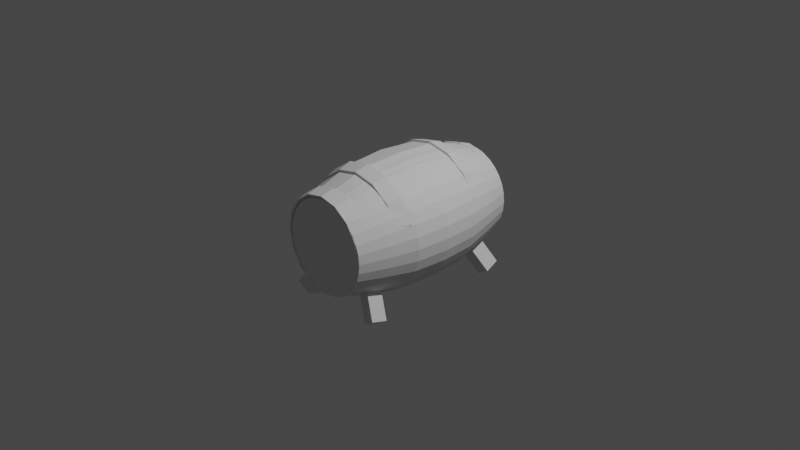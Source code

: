 # Source: Barrel.blend  (saved by Blender 2.93.21; exported with 4.5.12 LTS)
import bpy
from mathutils import Matrix  # noqa: F401  (used for matrix-valued properties, if any)

bpy.ops.wm.read_factory_settings(use_empty=True)
scene = bpy.context.scene
scene.name = 'Scene'

# ---- collections
col_collection = bpy.data.collections.new('Collection'); scene.collection.children.link(col_collection)
col_sceneitems = bpy.data.collections.new('SceneItems'); col_collection.children.link(col_sceneitems)
col_refrencephotos = bpy.data.collections.new('RefrencePhotos'); col_collection.children.link(col_refrencephotos)
col_barrel = bpy.data.collections.new('Barrel'); col_collection.children.link(col_barrel)

# ---- node groups
ng_auto_smooth = bpy.data.node_groups.new('Auto Smooth', 'GeometryNodeTree')
_s = ng_auto_smooth.interface.new_socket(name='Geometry', in_out='OUTPUT', socket_type='NodeSocketGeometry')
_s = ng_auto_smooth.interface.new_socket(name='Geometry', in_out='INPUT', socket_type='NodeSocketGeometry')
_s = ng_auto_smooth.interface.new_socket(name='Angle', in_out='INPUT', socket_type='NodeSocketFloat')
_s.subtype = 'ANGLE'
_s.min_value = 0.0
_s.max_value = 3.142
ng_auto_smooth.is_modifier = True
_N = ng_auto_smooth.nodes; _L = ng_auto_smooth.links
n0 = _N.new('NodeGroupOutput'); n0.name = 'Group Output'; n0.location = (480, -100)
n1 = _N.new('NodeGroupInput'); n1.name = 'Group Input'; n1.location = (-420, -300)
n2 = _N.new('NodeGroupInput'); n2.name = 'Group Input.001'; n2.location = (-60, -100)
n3 = _N.new('GeometryNodeSetShadeSmooth'); n3.name = 'Set Shade Smooth'; n3.location = (120, -100)
n3.domain = 'EDGE'
n4 = _N.new('GeometryNodeSetShadeSmooth'); n4.name = 'Set Shade Smooth.001'; n4.location = (300, -100)
n5 = _N.new('GeometryNodeInputMeshEdgeAngle'); n5.name = 'Edge Angle'; n5.location = (-420, -220)
n6 = _N.new('GeometryNodeInputEdgeSmooth'); n6.name = 'Is Edge Smooth'; n6.location = (-60, -160)
n7 = _N.new('GeometryNodeInputShadeSmooth'); n7.name = 'Is Face Smooth'; n7.location = (-240, -340)
n8 = _N.new('FunctionNodeBooleanMath'); n8.name = 'Boolean Math'; n8.location = (-60, -220)
n9 = _N.new('FunctionNodeCompare'); n9.name = 'Compare'; n9.location = (-240, -180)
n9.operation = 'LESS_EQUAL'
_L.new(n5.outputs[0], n9.inputs[0])
_L.new(n4.outputs[0], n0.inputs[0])
_L.new(n1.outputs[1], n9.inputs[1])
_L.new(n9.outputs[0], n8.inputs[0])
_L.new(n7.outputs[0], n8.inputs[1])
_L.new(n2.outputs[0], n3.inputs[0])
_L.new(n6.outputs[0], n3.inputs[1])
_L.new(n3.outputs[0], n4.inputs[0])
_L.new(n8.outputs[0], n3.inputs[2])
n0.is_active_output = True

# ---- world
world_world = bpy.data.worlds.new('World'); scene.world = world_world
world_world.use_nodes = True; world_world.node_tree.nodes.clear()
_N = world_world.node_tree.nodes; _L = world_world.node_tree.links
n0 = _N.new('ShaderNodeOutputWorld'); n0.name = 'World Output'; n0.location = (300, 300)
n1 = _N.new('ShaderNodeBackground'); n1.name = 'Background'; n1.location = (10, 300)
n1.inputs[0].default_value = (0.05088, 0.05088, 0.05088, 1.0)
_L.new(n1.outputs[0], n0.inputs[0])
n0.is_active_output = True
world_world.color = (0.05088, 0.05088, 0.05088)
world_world.use_sun_shadow = False
world_world.sun_shadow_jitter_overblur = 0.0

# ---- cameras
cam_camera = bpy.data.cameras.new('Camera')
cam_camera.clip_end = 100.0
cam_camera.ortho_scale = 7.314

# ---- lights
light_light = bpy.data.lights.new('Light', 'POINT')
light_light.transmission_factor = 0.0
light_light.energy = 1000.0
light_light.shadow_soft_size = 0.1
light_light.shadow_maximum_resolution = 0.006
light_light.use_absolute_resolution = True

# ---- meshes
me_cylinder_001 = bpy.data.meshes.new('Cylinder.001')
me_cylinder_001.from_pydata([(4.338e-09, 0.476, -1.0), (-5.108e-10, 0.504, 1.0), (0.1776, 0.4398, -1.0), (0.1881, 0.4656, 1.0), (0.3282, 0.3366, -1.0), (0.3475, 0.3564, 1.0), (0.4288, 0.1822, -1.0), (0.454, 0.1929, 1.0), (0.4641, -2.192e-08, -1.0), (0.4914, -2.278e-08, 1.0), (0.4288, -0.1822, -1.0), (0.454, -0.1929, 1.0), (0.3282, -0.3366, -1.0), (0.3475, -0.3564, 1.0), (0.1776, -0.4398, -1.0), (0.1881, -0.4656, 1.0), (-3.624e-08, -0.476, -1.0), (-4.347e-08, -0.504, 1.0), (-0.1776, -0.4398, -1.0), (-0.1881, -0.4656, 1.0), (-0.3282, -0.3366, -1.0), (-0.3475, -0.3564, 1.0), (-0.4288, -0.1822, -1.0), (-0.454, -0.1929, 1.0), (-0.4641, 4.559e-09, -1.0), (-0.4914, 5.265e-09, 1.0), (-0.4288, 0.1822, -1.0), (-0.454, 0.1929, 1.0), (-0.3282, 0.3366, -1.0), (-0.3475, 0.3564, 1.0), (-0.1776, 0.4398, -1.0), (-0.1881, 0.4656, 1.0), (0.0, 0.6795, 8.967e-10), (0.2679, 0.6278, 8.284e-10), (0.495, 0.4805, 6.341e-10), (0.6467, 0.26, 3.431e-10), (0.7, -2.959e-08, -4.397e-17), (0.6467, -0.26, -3.431e-10), (0.495, -0.4805, -6.341e-10), (0.2679, -0.6278, -8.284e-10), (-6.12e-08, -0.6795, -8.967e-10), (-0.2679, -0.6278, -8.284e-10), (-0.495, -0.4805, -6.341e-10), (-0.6467, -0.26, -3.432e-10), (-0.7, 8.212e-09, 5.921e-18), (-0.6467, 0.26, 3.432e-10), (-0.495, 0.4805, 6.341e-10), (-0.2679, 0.6278, 8.284e-10), (0.2294, 0.5708, -0.57), (0.4235, 0.4369, -0.57), (0.5531, 0.2364, -0.57), (0.5985, -2.747e-08, -0.57), (0.4931, -0.3114, -0.6024), (0.4166, -0.4301, -0.6025), (0.2254, -0.5615, -0.6024), (-5.037e-08, -0.6075, -0.6023), (-0.2254, -0.5615, -0.6024), (-0.4166, -0.4301, -0.6025), (-0.4931, -0.3114, -0.6024), (-0.5985, 6.904e-09, -0.57), (-0.5531, 0.2364, -0.57), (-0.4235, 0.4369, -0.57), (-0.2294, 0.5708, -0.57), (1.34e-09, 0.6179, -0.57), (2.887e-10, 0.6179, 0.57), (0.229, 0.571, 0.57), (0.4232, 0.4373, 0.57), (0.5529, 0.2368, 0.57), (0.5985, -2.674e-08, 0.57), (0.5529, -0.2368, 0.57), (0.4232, -0.4373, 0.57), (0.229, -0.571, 0.57), (-5.203e-08, -0.6179, 0.57), (-0.229, -0.571, 0.57), (-0.4232, -0.4373, 0.57), (-0.5529, -0.2368, 0.57), (-0.5985, 7.689e-09, 0.57), (-0.5529, 0.2368, 0.57), (-0.4232, 0.4373, 0.57), (-0.229, 0.571, 0.57), (0.1978, 0.4825, -0.856), (0.3655, 0.3693, -0.856), (0.4775, 0.1999, -0.856), (0.5168, -2.157e-08, -0.856), (0.4391, -0.2756, -0.8236), (0.3655, -0.3693, -0.856), (0.1978, -0.4825, -0.856), (-4.213e-08, -0.5223, -0.856), (-0.1978, -0.4825, -0.856), (-0.3655, -0.3693, -0.856), (-0.4391, -0.2756, -0.8236), (-0.5168, 7.487e-09, -0.856), (-0.4775, 0.1999, -0.856), (-0.3655, 0.3693, -0.856), (-0.1978, 0.4825, -0.856), (3.056e-09, 0.5223, -0.856), (2.887e-10, 0.6179, 0.57), (0.229, 0.571, 0.57), (0.4232, 0.4373, 0.57), (0.5529, 0.2368, 0.57), (0.5985, -2.674e-08, 0.57), (0.4942, -0.3122, 0.6028), (0.4172, -0.4313, 0.6028), (0.2255, -0.5625, 0.6026), (-5.153e-08, -0.6084, 0.6026), (-0.2255, -0.5625, 0.6026), (-0.4172, -0.4313, 0.6028), (-0.4942, -0.3122, 0.6028), (-0.5985, 7.689e-09, 0.57), (-0.5529, 0.2368, 0.57), (-0.4232, 0.4373, 0.57), (-0.229, 0.571, 0.57), (0.2545, 0.6144, 0.25), (0.4702, 0.4704, 0.25), (0.6144, 0.2546, 0.25), (0.665, -3.05e-08, 0.25), (0.6144, -0.2546, 0.25), (0.4702, -0.4704, 0.25), (0.2545, -0.6144, 0.25), (-5.823e-08, -0.6649, 0.25), (-0.2545, -0.6144, 0.25), (-0.4702, -0.4704, 0.25), (-0.6144, -0.2546, 0.25), (-0.665, 6.525e-09, 0.25), (-0.6144, 0.2546, 0.25), (-0.4702, 0.4704, 0.25), (-0.2545, 0.6144, 0.25), (-9.313e-11, 0.6649, 0.25), (4.588e-10, 0.6649, -0.25), (0.2547, 0.6143, -0.25), (0.4704, 0.4702, -0.25), (0.6144, 0.2545, -0.25), (0.665, -2.753e-08, -0.25), (0.6144, -0.2545, -0.25), (0.4704, -0.4702, -0.25), (0.2547, -0.6143, -0.25), (-5.772e-08, -0.6649, -0.25), (-0.2547, -0.6143, -0.25), (-0.4704, -0.4702, -0.25), (-0.6144, -0.2545, -0.25), (-0.665, 9.466e-09, -0.25), (-0.6144, 0.2545, -0.25), (-0.4704, 0.4702, -0.25), (-0.2547, 0.6143, -0.25), (0.248, 0.6076, -0.415), (0.4581, 0.465, -0.415), (0.5983, 0.2517, -0.415), (0.6475, -2.825e-08, -0.415), (0.5983, -0.2517, -0.415), (0.4581, -0.465, -0.415), (0.248, -0.6076, -0.415), (-5.599e-08, -0.6577, -0.415), (-0.248, -0.6076, -0.415), (-0.4581, -0.465, -0.415), (-0.5983, -0.2517, -0.415), (-0.6475, 8.344e-09, -0.415), (-0.5983, 0.2517, -0.415), (-0.4581, 0.465, -0.415), (-0.248, 0.6076, -0.415), (6.883e-10, 0.6577, -0.415), (-1.397e-10, 0.6577, 0.415), (0.2478, 0.6077, 0.415), (0.4579, 0.4653, 0.415), (0.5982, 0.2519, 0.415), (0.6475, -2.92e-08, 0.415), (0.5982, -0.2519, 0.415), (0.4579, -0.4653, 0.415), (0.2478, -0.6077, 0.415), (-5.675e-08, -0.6577, 0.415), (-0.2478, -0.6077, 0.415), (-0.4579, -0.4653, 0.415), (-0.5982, -0.2519, 0.415), (-0.6475, 7.43e-09, 0.415), (-0.5982, 0.2519, 0.415), (-0.4579, 0.4653, 0.415), (-0.2478, 0.6077, 0.415), (0.2575, 0.6298, -0.4164), (0.2382, 0.592, -0.5714), (0.4754, 0.4818, -0.4169), (0.4399, 0.453, -0.5719), (0.6206, 0.2606, -0.4174), (0.5742, 0.2451, -0.5724), (0.6715, -2.919e-08, -0.4176), (0.6213, -2.904e-08, -0.5726), (0.6206, -0.2606, -0.4174), (0.5742, -0.2451, -0.5724), (0.4754, -0.4818, -0.4169), (0.4399, -0.453, -0.5719), (0.2575, -0.6298, -0.4164), (0.2382, -0.592, -0.5714), (-5.787e-08, -0.6818, -0.4162), (-5.307e-08, -0.6408, -0.5712), (-0.2575, -0.6298, -0.4164), (-0.2382, -0.592, -0.5714), (-0.4754, -0.4818, -0.4169), (-0.4399, -0.453, -0.5719), (-0.6206, -0.2606, -0.4174), (-0.5742, -0.2451, -0.5724), (-0.6715, 1.237e-08, -0.4176), (-0.6213, 9.934e-09, -0.5726), (-0.6206, 0.2606, -0.4174), (-0.5742, 0.2451, -0.5724), (-0.4754, 0.4818, -0.4169), (-0.4399, 0.453, -0.5719), (-0.2575, 0.6298, -0.4164), (-0.2382, 0.592, -0.5714), (8.836e-10, 0.6408, -0.5712), (1.273e-09, 0.6818, 0.4162), (1.161e-09, 0.6408, 0.5712), (-0.2379, 0.5921, 0.5714), (-0.4395, 0.4533, 0.5719), (-0.5741, 0.2454, 0.5724), (-0.6213, 1.376e-08, 0.5727), (-0.5741, -0.2454, 0.5724), (-0.4395, -0.4533, 0.5719), (-0.2379, -0.5921, 0.5714), (-5.404e-08, -0.6408, 0.5712), (0.2379, -0.5921, 0.5714), (0.4395, -0.4533, 0.5719), (0.5741, -0.2454, 0.5724), (0.6213, -2.637e-08, 0.5727), (0.5741, 0.2454, 0.5724), (0.4395, 0.4533, 0.5719), (0.2379, 0.5921, 0.5714), (4.528e-10, 0.6818, -0.4162), (0.2572, 0.6299, 0.4164), (0.4751, 0.4821, 0.4169), (0.6205, 0.2609, 0.4174), (0.6715, -3.015e-08, 0.4177), (0.6205, -0.2609, 0.4174), (0.4751, -0.4821, 0.4169), (0.2572, -0.6299, 0.4164), (-5.863e-08, -0.6818, 0.4162), (-0.2572, -0.6299, 0.4164), (-0.4751, -0.4821, 0.4169), (-0.6205, -0.2609, 0.4174), (-0.6715, 1.24e-08, 0.4177), (-0.6205, 0.2609, 0.4174), (-0.4751, 0.4821, 0.4169), (-0.2572, 0.6299, 0.4164), (0.1978, 0.4825, -0.856), (0.3655, 0.3693, -0.856), (0.4775, 0.1999, -0.856), (0.5168, -2.157e-08, -0.856), (0.4775, -0.1999, -0.856), (0.3655, -0.3693, -0.856), (0.1978, -0.4825, -0.856), (-4.213e-08, -0.5223, -0.856), (-0.1978, -0.4825, -0.856), (-0.3655, -0.3693, -0.856), (-0.4775, -0.1999, -0.856), (-0.5168, 7.487e-09, -0.856), (-0.4775, 0.1999, -0.856), (-0.3655, 0.3693, -0.856), (-0.1978, 0.4825, -0.856), (3.056e-09, 0.5223, -0.856), (-4.126e-10, 0.5357, 0.84), (0.2054, 0.4949, 0.84), (0.3795, 0.3788, 0.84), (0.4958, 0.205, 0.84), (0.5366, -2.631e-08, 0.84), (0.4546, -0.2815, 0.8072), (0.3795, -0.3788, 0.84), (0.2054, -0.4949, 0.84), (-4.733e-08, -0.5357, 0.84), (-0.2054, -0.4949, 0.84), (-0.3795, -0.3788, 0.84), (-0.4546, -0.2815, 0.8072), (-0.5366, 3.495e-09, 0.84), (-0.4958, 0.205, 0.84), (-0.3795, 0.3788, 0.84), (-0.2054, 0.4949, 0.84), (3.776e-09, 0.4951, -1.006), (0.185, 0.4574, -1.006), (0.1956, 0.4838, 1.004), (-5.108e-10, 0.5237, 1.004), (-6.119e-10, 0.5554, 0.844), (0.2053, 0.5001, -0.8623), (0.3417, 0.35, -1.007), (0.3613, 0.3702, 1.005), (0.3791, 0.3826, -0.8625), (0.4463, 0.1893, -1.007), (0.4719, 0.2003, 1.005), (0.4951, 0.207, -0.8628), (0.483, -2.211e-08, -1.007), (0.5108, -2.353e-08, 1.005), (0.5357, -2.177e-08, -0.8629), (0.4463, -0.1893, -1.007), (0.4719, -0.2003, 1.005), (0.4951, -0.207, -0.8628), (0.3417, -0.35, -1.007), (0.3613, -0.3702, 1.005), (0.3791, -0.3826, -0.8625), (0.185, -0.4574, -1.006), (0.1956, -0.4838, 1.004), (0.2053, -0.5001, -0.8623), (-3.773e-08, -0.4951, -1.006), (-4.48e-08, -0.5237, 1.004), (-4.355e-08, -0.5414, -0.8622), (-0.185, -0.4574, -1.006), (-0.1956, -0.4838, 1.004), (-0.2053, -0.5001, -0.8623), (-0.3417, -0.35, -1.007), (-0.3613, -0.3702, 1.005), (-0.3791, -0.3826, -0.8625), (-0.4463, -0.1893, -1.007), (-0.4719, -0.2003, 1.005), (-0.4951, -0.207, -0.8628), (-0.483, 7.539e-09, -1.007), (-0.5108, 7.333e-09, 1.005), (-0.5357, 1.032e-08, -0.8629), (-0.4463, 0.1893, -1.007), (-0.4719, 0.2003, 1.005), (-0.4951, 0.207, -0.8628), (-0.3417, 0.35, -1.007), (-0.3613, 0.3702, 1.005), (-0.3791, 0.3826, -0.8625), (-0.185, 0.4574, -1.006), (-0.1956, 0.4838, 1.004), (-0.2053, 0.5001, -0.8623), (2.45e-09, 0.5414, -0.8622), (0.213, 0.513, 0.8442), (0.3934, 0.3925, 0.8447), (0.5138, 0.2123, 0.8452), (0.556, -2.691e-08, 0.8454), (0.5138, -0.2123, 0.8452), (0.3934, -0.3925, 0.8447), (0.213, -0.513, 0.8442), (-4.872e-08, -0.5554, 0.844), (-0.213, -0.513, 0.8442), (-0.3934, -0.3925, 0.8447), (-0.5138, -0.2123, 0.8452), (-0.556, 5.506e-09, 0.8454), (-0.5138, 0.2123, 0.8452), (-0.3934, 0.3925, 0.8447), (-0.213, 0.513, 0.8442), (0.1776, 0.4398, -0.9697), (7.645e-10, 0.0, -0.9697), (4.338e-09, 0.476, -0.9697), (-5.108e-10, 0.504, 0.9697), (-8.047e-11, 0.0, 0.9697), (0.1881, 0.4656, 0.9697), (0.3282, 0.3366, -0.9697), (0.3475, 0.3564, 0.9697), (0.4288, 0.1822, -0.9697), (0.454, 0.1929, 0.9697), (0.4641, -2.192e-08, -0.9697), (0.4914, -2.278e-08, 0.9697), (0.4288, -0.1822, -0.9697), (0.454, -0.1929, 0.9697), (0.3282, -0.3366, -0.9697), (0.3475, -0.3564, 0.9697), (0.1776, -0.4398, -0.9697), (0.1881, -0.4656, 0.9697), (-3.624e-08, -0.476, -0.9697), (-4.347e-08, -0.504, 0.9697), (-0.1776, -0.4398, -0.9697), (-0.1881, -0.4656, 0.9697), (-0.3282, -0.3366, -0.9697), (-0.3475, -0.3564, 0.9697), (-0.4288, -0.1822, -0.9697), (-0.454, -0.1929, 0.9697), (-0.4641, 4.559e-09, -0.9697), (-0.4914, 5.265e-09, 0.9697), (-0.4288, 0.1822, -0.9697), (-0.454, 0.1929, 0.9697), (-0.3282, 0.3366, -0.9697), (-0.3475, 0.3564, 0.9697), (-0.1776, 0.4398, -0.9697), (-0.1881, 0.4656, 0.9697), (0.5531, -0.2364, -0.57), (0.4235, -0.4369, -0.57), (0.2294, -0.5708, -0.57), (-5.107e-08, -0.6179, -0.57), (-0.2294, -0.5708, -0.57), (-0.4235, -0.4369, -0.57), (-0.5531, -0.2364, -0.57), (0.4775, -0.1999, -0.856), (-0.4775, -0.1999, -0.856), (-0.3723, -0.3762, -0.8235), (-0.2017, -0.4919, -0.8236), (-4.302e-08, -0.5326, -0.8237), (0.2017, -0.4919, -0.8236), (0.3723, -0.3762, -0.8235), (0.4958, -0.205, 0.84), (0.5529, -0.2368, 0.57), (-0.4958, -0.205, 0.84), (-0.5529, -0.2368, 0.57), (-0.4232, -0.4373, 0.57), (-0.229, -0.571, 0.57), (-5.203e-08, -0.6179, 0.57), (0.229, -0.571, 0.57), (0.4232, -0.4373, 0.57), (-0.3854, -0.3848, 0.8072), (-0.2088, -0.5034, 0.8074), (-4.783e-08, -0.5451, 0.8074), (0.2088, -0.5034, 0.8074), (0.3854, -0.3848, 0.8072), (0.2479, 0.6109, -0.4939), (0.4576, 0.4674, -0.4944), (0.5974, 0.2529, -0.4949), (0.6464, -2.912e-08, -0.4951), (0.5974, -0.2529, -0.4949), (0.4576, -0.4674, -0.4944), (0.2479, -0.6109, -0.4939), (-5.547e-08, -0.6613, -0.4937), (-0.2479, -0.6109, -0.4939), (-0.4576, -0.4674, -0.4944), (-0.5974, -0.2529, -0.4949), (-0.6464, 1.115e-08, -0.4951), (-0.5974, 0.2529, -0.4949), (-0.4576, 0.4674, -0.4944), (-0.2479, 0.6109, -0.4939), (6.682e-10, 0.6613, -0.4937), (1.217e-09, 0.6613, 0.4937), (0.2476, 0.611, 0.4939), (0.4573, 0.4677, 0.4944), (0.5973, 0.2532, 0.4949), (0.6464, -2.826e-08, 0.4952), (0.5973, -0.2532, 0.4949), (0.4573, -0.4677, 0.4944), (0.2476, -0.611, 0.4939), (-5.633e-08, -0.6613, 0.4937), (-0.2476, -0.611, 0.4939), (-0.4573, -0.4677, 0.4944), (-0.5973, -0.2532, 0.4949), (-0.6464, 1.308e-08, 0.4952), (-0.5973, 0.2532, 0.4949), (-0.4573, 0.4677, 0.4944), (-0.2476, 0.611, 0.4939), (0.4154, -0.4583, -0.6328), (0.3798, -0.4145, -0.812), (0.2694, -0.5503, -0.6547), (0.2548, -0.5073, -0.7908), (-5.257e-08, -0.6371, -0.6123), (-4.534e-08, -0.5622, -0.8337), (-0.2645, -0.5578, -0.6437), (-0.2473, -0.5082, -0.8018), (-0.4234, -0.4557, -0.6254), (-0.3847, -0.4083, -0.8194), (0.3921, -0.4231, 0.7942), (0.417, -0.46, 0.6322), (0.261, -0.5181, 0.773), (0.2707, -0.5527, 0.6544), (-4.987e-08, -0.575, 0.8166), (-5.372e-08, -0.6383, 0.6117), (-0.2539, -0.5192, 0.7842), (-0.2656, -0.56, 0.6433), (-0.3974, -0.417, 0.8017), (-0.4247, -0.4574, 0.6247), (0.5182, -0.3278, -0.6113), (-0.5182, -0.3278, -0.6113), (0.4641, -0.2919, -0.8325), (-0.4641, -0.2919, -0.8325), (0.4799, -0.2982, 0.8148), (0.5195, -0.3288, 0.6104), (-0.4799, -0.2982, 0.8148), (-0.5195, -0.3288, 0.6104), (0.4378, -0.451, -0.6118), (0.3937, -0.3969, -0.8328), (0.2369, -0.5888, -0.6122), (0.2133, -0.5192, -0.8334), (-0.2369, -0.5888, -0.6122), (-0.2133, -0.5192, -0.8334), (-0.4378, -0.451, -0.6118), (-0.3937, -0.3969, -0.8328), (0.407, -0.4058, 0.8153), (0.4385, -0.4526, 0.611), (0.2205, -0.5309, 0.8162), (0.237, -0.5902, 0.6115), (-0.2205, -0.5309, 0.8162), (-0.237, -0.5902, 0.6115), (-0.407, -0.4058, 0.8153), (-0.4385, -0.4526, 0.611), (0.577, -0.6949, -0.7237), (0.5413, -0.6511, -0.9029), (0.431, -0.7869, -0.7456), (0.4164, -0.7439, -0.8817), (-0.4261, -0.7944, -0.7346), (-0.4088, -0.7448, -0.8927), (-0.585, -0.6923, -0.7163), (-0.5463, -0.6449, -0.9103), (0.5546, -0.6626, 0.8754), (0.5795, -0.6996, 0.7133), (0.4235, -0.7577, 0.8542), (0.4332, -0.7923, 0.7356), (-0.4164, -0.7588, 0.8653), (-0.4281, -0.7995, 0.7244), (-0.5598, -0.6565, 0.8828), (-0.5871, -0.6969, 0.7058)], [], [(7, 5, 343, 345), (23, 21, 359, 361), (269, 268, 332, 333), (10, 12, 350, 348), (0, 2, 336, 338), (20, 18, 299, 302), (26, 28, 366, 364), (17, 15, 353, 355), (247, 248, 301, 298), (4, 6, 344, 342), (20, 22, 360, 358), (270, 269, 333, 334), (11, 9, 347, 349), (27, 25, 363, 365), (30, 28, 314, 317), (14, 16, 354, 352), (1, 31, 369, 339), (246, 247, 298, 295), (5, 3, 341, 343), (30, 0, 338, 368), (7, 9, 285, 282), (21, 19, 357, 359), (8, 10, 348, 346), (271, 270, 334, 335), (24, 26, 364, 362), (15, 13, 351, 353), (245, 246, 295, 292), (2, 4, 342, 336), (31, 29, 367, 369), (256, 271, 335, 276), (18, 20, 358, 356), (9, 7, 345, 347), (17, 19, 300, 297), (25, 23, 361, 363), (12, 14, 352, 350), (244, 245, 292, 289), (28, 30, 368, 366), (19, 17, 355, 357), (8, 6, 281, 284), (6, 8, 346, 344), (22, 24, 362, 360), (27, 29, 315, 312), (3, 1, 339, 341), (13, 11, 349, 351), (243, 244, 289, 286), (29, 27, 365, 367), (16, 18, 356, 354), (18, 16, 296, 299), (143, 47, 32, 128), (142, 46, 47, 143), (141, 45, 46, 142), (140, 44, 45, 141), (139, 43, 44, 140), (138, 42, 43, 139), (137, 41, 42, 138), (136, 40, 41, 137), (135, 39, 40, 136), (134, 38, 39, 135), (133, 37, 38, 134), (132, 36, 37, 133), (131, 35, 36, 132), (130, 34, 35, 131), (129, 33, 34, 130), (128, 32, 33, 129), (95, 63, 48, 80), (80, 48, 49, 81), (81, 49, 50, 82), (82, 50, 51, 83), (83, 51, 370, 377), (381, 382, 461, 435), (395, 394, 470, 444), (380, 381, 435, 463), (394, 393, 472, 470), (379, 380, 463, 465), (393, 267, 456, 472), (378, 376, 59, 91), (91, 59, 60, 92), (92, 60, 61, 93), (93, 61, 62, 94), (94, 62, 63, 95), (69, 70, 218, 219), (151, 152, 192, 190), (162, 161, 225, 226), (63, 62, 205, 206), (70, 71, 217, 218), (152, 153, 194, 192), (161, 160, 207, 225), (62, 61, 203, 205), (71, 72, 216, 217), (153, 154, 196, 194), (61, 60, 201, 203), (72, 73, 215, 216), (154, 155, 198, 196), (60, 59, 199, 201), (73, 74, 214, 215), (155, 156, 200, 198), (254, 94, 95, 255), (253, 93, 94, 254), (252, 92, 93, 253), (251, 91, 92, 252), (250, 378, 91, 251), (249, 89, 378, 250), (248, 88, 89, 249), (247, 87, 88, 248), (246, 86, 87, 247), (245, 85, 86, 246), (244, 377, 85, 245), (243, 83, 377, 244), (242, 82, 83, 243), (241, 81, 82, 242), (240, 80, 81, 241), (255, 95, 80, 240), (79, 111, 96, 64), (78, 110, 111, 79), (77, 109, 110, 78), (76, 108, 109, 77), (75, 387, 108, 76), (74, 388, 387, 75), (73, 389, 388, 74), (72, 390, 389, 73), (71, 391, 390, 72), (70, 392, 391, 71), (69, 385, 392, 70), (68, 100, 385, 69), (67, 99, 100, 68), (66, 98, 99, 67), (65, 97, 98, 66), (64, 96, 97, 65), (32, 127, 112, 33), (33, 112, 113, 34), (34, 113, 114, 35), (35, 114, 115, 36), (36, 115, 116, 37), (37, 116, 117, 38), (38, 117, 118, 39), (39, 118, 119, 40), (40, 119, 120, 41), (41, 120, 121, 42), (42, 121, 122, 43), (43, 122, 123, 44), (44, 123, 124, 45), (45, 124, 125, 46), (46, 125, 126, 47), (47, 126, 127, 32), (159, 128, 129, 144), (144, 129, 130, 145), (145, 130, 131, 146), (146, 131, 132, 147), (147, 132, 133, 148), (148, 133, 134, 149), (149, 134, 135, 150), (150, 135, 136, 151), (151, 136, 137, 152), (152, 137, 138, 153), (153, 138, 139, 154), (154, 139, 140, 155), (155, 140, 141, 156), (156, 141, 142, 157), (157, 142, 143, 158), (158, 143, 128, 159), (59, 376, 197, 199), (74, 75, 213, 214), (156, 157, 202, 200), (376, 375, 195, 197), (75, 76, 212, 213), (157, 158, 204, 202), (375, 374, 193, 195), (76, 77, 211, 212), (158, 159, 224, 204), (374, 373, 191, 193), (77, 78, 210, 211), (373, 372, 189, 191), (78, 79, 209, 210), (372, 371, 187, 189), (79, 64, 208, 209), (371, 370, 185, 187), (127, 160, 161, 112), (112, 161, 162, 113), (113, 162, 163, 114), (114, 163, 164, 115), (115, 164, 165, 116), (116, 165, 166, 117), (117, 166, 167, 118), (118, 167, 168, 119), (119, 168, 169, 120), (120, 169, 170, 121), (121, 170, 171, 122), (122, 171, 172, 123), (123, 172, 173, 124), (124, 173, 174, 125), (125, 174, 175, 126), (126, 175, 160, 127), (429, 209, 208, 414), (428, 210, 209, 429), (427, 211, 210, 428), (426, 212, 211, 427), (425, 213, 212, 426), (424, 214, 213, 425), (423, 215, 214, 424), (422, 216, 215, 423), (421, 217, 216, 422), (420, 218, 217, 421), (419, 219, 218, 420), (418, 220, 219, 419), (417, 221, 220, 418), (416, 222, 221, 417), (415, 223, 222, 416), (414, 208, 223, 415), (412, 204, 224, 413), (411, 202, 204, 412), (410, 200, 202, 411), (409, 198, 200, 410), (408, 196, 198, 409), (407, 194, 196, 408), (406, 192, 194, 407), (405, 190, 192, 406), (404, 188, 190, 405), (403, 186, 188, 404), (402, 184, 186, 403), (401, 182, 184, 402), (400, 180, 182, 401), (399, 178, 180, 400), (398, 176, 178, 399), (413, 224, 176, 398), (163, 162, 226, 227), (150, 151, 190, 188), (68, 69, 219, 220), (164, 163, 227, 228), (149, 150, 188, 186), (67, 68, 220, 221), (165, 164, 228, 229), (148, 149, 186, 184), (66, 67, 221, 222), (166, 165, 229, 230), (147, 148, 184, 182), (65, 66, 222, 223), (167, 166, 230, 231), (146, 147, 182, 180), (64, 65, 223, 208), (168, 167, 231, 232), (145, 146, 180, 178), (169, 168, 232, 233), (144, 145, 178, 176), (170, 169, 233, 234), (159, 144, 176, 224), (171, 170, 234, 235), (172, 171, 235, 236), (48, 63, 206, 177), (173, 172, 236, 237), (49, 48, 177, 179), (174, 173, 237, 238), (50, 49, 179, 181), (175, 174, 238, 239), (51, 50, 181, 183), (160, 175, 239, 207), (370, 51, 183, 185), (242, 243, 286, 283), (28, 26, 311, 314), (241, 242, 283, 280), (5, 7, 282, 279), (240, 241, 280, 277), (15, 17, 297, 294), (255, 240, 277, 320), (6, 4, 278, 281), (25, 27, 312, 309), (16, 14, 293, 296), (26, 24, 308, 311), (3, 5, 279, 274), (13, 15, 294, 291), (4, 2, 273, 278), (257, 256, 276, 321), (23, 25, 309, 306), (111, 271, 256, 96), (110, 270, 271, 111), (109, 269, 270, 110), (108, 268, 269, 109), (387, 386, 268, 108), (90, 379, 465, 453), (102, 101, 455, 467), (58, 90, 453, 451), (103, 102, 467, 469), (84, 52, 450, 452), (104, 103, 469, 445), (100, 260, 384, 385), (99, 259, 260, 100), (98, 258, 259, 99), (97, 257, 258, 98), (96, 256, 257, 97), (276, 275, 274, 321), (321, 274, 279, 322), (322, 279, 282, 323), (323, 282, 285, 324), (324, 285, 288, 325), (325, 288, 291, 326), (326, 291, 294, 327), (327, 294, 297, 328), (328, 297, 300, 329), (329, 300, 303, 330), (330, 303, 306, 331), (331, 306, 309, 332), (332, 309, 312, 333), (333, 312, 315, 334), (334, 315, 318, 335), (335, 318, 275, 276), (272, 320, 277, 273), (273, 277, 280, 278), (278, 280, 283, 281), (281, 283, 286, 284), (284, 286, 289, 287), (287, 289, 292, 290), (290, 292, 295, 293), (293, 295, 298, 296), (296, 298, 301, 299), (299, 301, 304, 302), (302, 304, 307, 305), (305, 307, 310, 308), (308, 310, 313, 311), (311, 313, 316, 314), (314, 316, 319, 317), (317, 319, 320, 272), (248, 249, 304, 301), (29, 31, 318, 315), (268, 386, 331, 332), (10, 8, 284, 287), (249, 250, 307, 304), (19, 21, 303, 300), (386, 266, 330, 331), (250, 251, 310, 307), (0, 30, 317, 272), (266, 265, 329, 330), (9, 11, 288, 285), (251, 252, 313, 310), (31, 1, 275, 318), (265, 264, 328, 329), (252, 253, 316, 313), (22, 20, 302, 305), (264, 263, 327, 328), (2, 0, 272, 273), (253, 254, 319, 316), (263, 262, 326, 327), (12, 10, 287, 290), (254, 255, 320, 319), (21, 23, 306, 303), (262, 384, 325, 326), (384, 260, 324, 325), (11, 13, 291, 288), (1, 3, 274, 275), (260, 259, 323, 324), (24, 22, 305, 308), (259, 258, 322, 323), (258, 257, 321, 322), (14, 12, 290, 293), (337, 338, 336), (340, 341, 339), (337, 336, 342), (340, 343, 341), (337, 342, 344), (340, 345, 343), (337, 344, 346), (340, 347, 345), (337, 346, 348), (340, 349, 347), (337, 348, 350), (340, 351, 349), (337, 350, 352), (340, 353, 351), (337, 352, 354), (340, 355, 353), (337, 354, 356), (340, 357, 355), (337, 356, 358), (340, 359, 357), (337, 358, 360), (340, 361, 359), (337, 360, 362), (340, 363, 361), (337, 362, 364), (340, 365, 363), (337, 364, 366), (340, 367, 365), (337, 366, 368), (340, 369, 367), (337, 368, 338), (340, 339, 369), (53, 52, 370, 371), (54, 53, 371, 372), (55, 54, 372, 373), (56, 55, 373, 374), (57, 56, 374, 375), (58, 57, 375, 376), (52, 84, 377, 370), (90, 58, 376, 378), (379, 90, 378, 89), (380, 379, 89, 88), (381, 380, 88, 87), (382, 381, 87, 86), (383, 382, 86, 85), (84, 383, 85, 377), (261, 101, 385, 384), (107, 267, 386, 387), (106, 107, 387, 388), (105, 106, 388, 389), (104, 105, 389, 390), (103, 104, 390, 391), (102, 103, 391, 392), (101, 102, 392, 385), (267, 393, 266, 386), (393, 394, 265, 266), (394, 395, 264, 265), (395, 396, 263, 264), (396, 397, 262, 263), (397, 261, 384, 262), (206, 413, 398, 177), (177, 398, 399, 179), (179, 399, 400, 181), (181, 400, 401, 183), (183, 401, 402, 185), (185, 402, 403, 187), (187, 403, 404, 189), (189, 404, 405, 191), (191, 405, 406, 193), (193, 406, 407, 195), (195, 407, 408, 197), (197, 408, 409, 199), (199, 409, 410, 201), (201, 410, 411, 203), (203, 411, 412, 205), (205, 412, 413, 206), (207, 414, 415, 225), (225, 415, 416, 226), (226, 416, 417, 227), (227, 417, 418, 228), (228, 418, 419, 229), (229, 419, 420, 230), (230, 420, 421, 231), (231, 421, 422, 232), (232, 422, 423, 233), (233, 423, 424, 234), (234, 424, 425, 235), (235, 425, 426, 236), (236, 426, 427, 237), (237, 427, 428, 238), (238, 428, 429, 239), (239, 429, 414, 207), (452, 450, 458, 459), (439, 437, 479, 481), (461, 460, 434, 435), (435, 434, 462, 463), (437, 436, 478, 479), (465, 464, 451, 453), (473, 472, 456, 457), (436, 438, 480, 478), (445, 444, 470, 471), (469, 468, 444, 445), (432, 433, 477, 476), (455, 454, 466, 467), (396, 395, 444, 468), (382, 383, 459, 461), (397, 396, 468, 466), (383, 84, 452, 459), (52, 53, 458, 450), (261, 397, 466, 454), (101, 261, 454, 455), (53, 54, 460, 458), (267, 107, 457, 456), (54, 55, 434, 460), (107, 106, 473, 457), (55, 56, 462, 434), (106, 105, 471, 473), (56, 57, 464, 462), (105, 104, 445, 471), (57, 58, 451, 464), (430, 431, 459, 458), (433, 432, 460, 461), (436, 437, 463, 462), (439, 438, 464, 465), (440, 441, 467, 466), (443, 442, 468, 469), (446, 447, 471, 470), (449, 448, 472, 473), (432, 430, 458, 460), (438, 436, 462, 464), (437, 439, 465, 463), (431, 433, 461, 459), (447, 449, 473, 471), (441, 443, 469, 467), (448, 446, 470, 472), (442, 440, 466, 468), (475, 474, 476, 477), (479, 478, 480, 481), (487, 486, 488, 489), (483, 482, 484, 485), (438, 439, 481, 480), (433, 431, 475, 477), (441, 440, 482, 483), (449, 447, 487, 489), (442, 443, 485, 484), (443, 441, 483, 485), (447, 446, 486, 487), (446, 448, 488, 486), (448, 449, 489, 488), (431, 430, 474, 475), (440, 442, 484, 482), (430, 432, 476, 474)])
me_cylinder_001.polygons.foreach_set('use_smooth', [True] * 504)
_uv = me_cylinder_001.uv_layers.new(name='UVMap')
_uv.uv.foreach_set('vector', [0.4717, 0.3418, 0.4197, 0.4197, 0.4197, 0.4197, 0.4717, 0.3418, 0.02827, 0.1582, 0.08029, 0.08029, 0.08029, 0.08029, 0.02827, 0.1582, 0.1875, 0.9688, 0.25, 0.9687, 0.25, 0.9687, 0.1875, 0.9688, 0.9717, 0.1582, 0.9197, 0.08029, 0.9197, 0.08029, 0.9717, 0.1582, 0.75, 0.49, 0.8418, 0.4717, 0.8418, 0.4717, 0.75, 0.49, 0.5803, 0.08029, 0.6582, 0.02827, 0.6582, 0.02827, 0.5803, 0.08029, 0.5283, 0.3418, 0.5803, 0.4197, 0.5803, 0.4197, 0.5283, 0.3418, 0.25, 0.01, 0.3418, 0.02827, 0.3418, 0.02827, 0.25, 0.01, 0.5, 0.5312, 0.4375, 0.5312, 0.4375, 0.5312, 0.5, 0.5312, 0.9197, 0.4197, 0.9717, 0.3418, 0.9717, 0.3418, 0.9197, 0.4197, 0.5803, 0.08029, 0.5283, 0.1582, 0.5283, 0.1582, 0.5803, 0.08029, 0.125, 0.9688, 0.1875, 0.9688, 0.1875, 0.9688, 0.125, 0.9688, 0.4717, 0.1582, 0.49, 0.25, 0.49, 0.25, 0.4717, 0.1582, 0.02827, 0.3418, 0.01, 0.25, 0.01, 0.25, 0.02827, 0.3418, 0.6582, 0.4717, 0.5803, 0.4197, 0.5803, 0.4197, 0.6582, 0.4717, 0.8418, 0.02827, 0.75, 0.01, 0.75, 0.01, 0.8418, 0.02827, 0.25, 0.49, 0.1582, 0.4717, 0.1582, 0.4717, 0.25, 0.49, 0.5625, 0.5312, 0.5, 0.5312, 0.5, 0.5312, 0.5625, 0.5312, 0.4197, 0.4197, 0.3418, 0.4717, 0.3418, 0.4717, 0.4197, 0.4197, 0.6582, 0.4717, 0.75, 0.49, 0.75, 0.49, 0.6582, 0.4717, 0.4717, 0.3418, 0.49, 0.25, 0.49, 0.25, 0.4717, 0.3418, 0.08029, 0.08029, 0.1582, 0.02827, 0.1582, 0.02827, 0.08029, 0.08029, 0.99, 0.25, 0.9717, 0.1582, 0.9717, 0.1582, 0.99, 0.25, 0.0625, 0.9688, 0.125, 0.9688, 0.125, 0.9688, 0.0625, 0.9688, 0.51, 0.25, 0.5283, 0.3418, 0.5283, 0.3418, 0.51, 0.25, 0.3418, 0.02827, 0.4197, 0.08029, 0.4197, 0.08029, 0.3418, 0.02827, 0.625, 0.5312, 0.5625, 0.5312, 0.5625, 0.5312, 0.625, 0.5312, 0.8418, 0.4717, 0.9197, 0.4197, 0.9197, 0.4197, 0.8418, 0.4717, 0.1582, 0.4717, 0.08029, 0.4197, 0.08029, 0.4197, 0.1582, 0.4717, 0.0, 0.9688, 0.0625, 0.9688, 0.0625, 0.9688, 0.0, 0.9688, 0.6582, 0.02827, 0.5803, 0.08029, 0.5803, 0.08029, 0.6582, 0.02827, 0.49, 0.25, 0.4717, 0.3418, 0.4717, 0.3418, 0.49, 0.25, 0.25, 0.01, 0.1582, 0.02827, 0.1582, 0.02827, 0.25, 0.01, 0.01, 0.25, 0.02827, 0.1582, 0.02827, 0.1582, 0.01, 0.25, 0.9197, 0.08029, 0.8418, 0.02827, 0.8418, 0.02827, 0.9197, 0.08029, 0.6875, 0.5312, 0.625, 0.5312, 0.625, 0.5312, 0.6875, 0.5312, 0.5803, 0.4197, 0.6582, 0.4717, 0.6582, 0.4717, 0.5803, 0.4197, 0.1582, 0.02827, 0.25, 0.01, 0.25, 0.01, 0.1582, 0.02827, 0.99, 0.25, 0.9717, 0.3418, 0.9717, 0.3418, 0.99, 0.25, 0.9717, 0.3418, 0.99, 0.25, 0.99, 0.25, 0.9717, 0.3418, 0.5283, 0.1582, 0.51, 0.25, 0.51, 0.25, 0.5283, 0.1582, 0.02827, 0.3418, 0.08029, 0.4197, 0.08029, 0.4197, 0.02827, 0.3418, 0.3418, 0.4717, 0.25, 0.49, 0.25, 0.49, 0.3418, 0.4717, 0.4197, 0.08029, 0.4717, 0.1582, 0.4717, 0.1582, 0.4197, 0.08029, 0.75, 0.5312, 0.6875, 0.5312, 0.6875, 0.5312, 0.75, 0.5312, 0.08029, 0.4197, 0.02827, 0.3418, 0.02827, 0.3418, 0.08029, 0.4197, 0.75, 0.01, 0.6582, 0.02827, 0.6582, 0.02827, 0.75, 0.01, 0.6582, 0.02827, 0.75, 0.01, 0.75, 0.01, 0.6582, 0.02827, 0.0625, 0.6875, 0.0625, 0.75, 0.0, 0.75, 0.0, 0.6875, 0.125, 0.6875, 0.125, 0.75, 0.0625, 0.75, 0.0625, 0.6875, 0.1875, 0.6875, 0.1875, 0.75, 0.125, 0.75, 0.125, 0.6875, 0.25, 0.6875, 0.25, 0.75, 0.1875, 0.75, 0.1875, 0.6875, 0.3125, 0.6875, 0.3125, 0.75, 0.25, 0.75, 0.25, 0.6875, 0.375, 0.6875, 0.375, 0.75, 0.3125, 0.75, 0.3125, 0.6875, 0.4375, 0.6875, 0.4375, 0.75, 0.375, 0.75, 0.375, 0.6875, 0.5, 0.6875, 0.5, 0.75, 0.4375, 0.75, 0.4375, 0.6875, 0.5625, 0.6875, 0.5625, 0.75, 0.5, 0.75, 0.5, 0.6875, 0.625, 0.6875, 0.625, 0.75, 0.5625, 0.75, 0.5625, 0.6875, 0.6875, 0.6875, 0.6875, 0.75, 0.625, 0.75, 0.625, 0.6875, 0.75, 0.6875, 0.75, 0.75, 0.6875, 0.75, 0.6875, 0.6875, 0.8125, 0.6875, 0.8125, 0.75, 0.75, 0.75, 0.75, 0.6875, 0.875, 0.6875, 0.875, 0.75, 0.8125, 0.75, 0.8125, 0.6875, 0.9375, 0.6875, 0.9375, 0.75, 0.875, 0.75, 0.875, 0.6875, 1.0, 0.6875, 1.0, 0.75, 0.9375, 0.75, 0.9375, 0.6875, 1.0, 0.5312, 1.0, 0.625, 0.9375, 0.625, 0.9375, 0.5312, 0.9375, 0.5312, 0.9375, 0.625, 0.875, 0.625, 0.875, 0.5313, 0.875, 0.5313, 0.875, 0.625, 0.8125, 0.625, 0.8125, 0.5312, 0.8125, 0.5312, 0.8125, 0.625, 0.75, 0.625, 0.75, 0.5312, 0.75, 0.5312, 0.75, 0.625, 0.6875, 0.625, 0.6875, 0.5312, 0.5, 0.5418, 0.5627, 0.5418, 0.5627, 0.5418, 0.5, 0.5418, 0.5, 0.9575, 0.4373, 0.9575, 0.4373, 0.9575, 0.5, 0.9575, 0.4374, 0.5418, 0.5, 0.5418, 0.5, 0.5418, 0.4374, 0.5418, 0.4373, 0.9575, 0.3747, 0.9574, 0.3747, 0.9574, 0.4373, 0.9575, 0.3748, 0.5419, 0.4374, 0.5418, 0.4374, 0.5418, 0.3748, 0.5419, 0.3747, 0.9574, 0.3381, 0.9574, 0.3381, 0.9574, 0.3747, 0.9574, 0.3125, 0.5312, 0.3125, 0.625, 0.25, 0.625, 0.25, 0.5312, 0.25, 0.5312, 0.25, 0.625, 0.1875, 0.625, 0.1875, 0.5312, 0.1875, 0.5312, 0.1875, 0.625, 0.125, 0.625, 0.125, 0.5312, 0.125, 0.5312, 0.125, 0.625, 0.0625, 0.625, 0.0625, 0.5312, 0.0625, 0.5312, 0.0625, 0.625, 0.0, 0.625, 0.0, 0.5312, 0.6875, 0.875, 0.625, 0.875, 0.625, 0.875, 0.6875, 0.875, 0.5, 0.6562, 0.4375, 0.6562, 0.4375, 0.6562, 0.5, 0.6562, 0.875, 0.8438, 0.9375, 0.8438, 0.9375, 0.8438, 0.875, 0.8438, 0.0, 0.625, 0.0625, 0.625, 0.0625, 0.625, 0.0, 0.625, 0.625, 0.875, 0.5625, 0.875, 0.5625, 0.875, 0.625, 0.875, 0.4375, 0.6562, 0.375, 0.6562, 0.375, 0.6562, 0.4375, 0.6562, 0.9375, 0.8438, 1.0, 0.8438, 1.0, 0.8438, 0.9375, 0.8438, 0.0625, 0.625, 0.125, 0.625, 0.125, 0.625, 0.0625, 0.625, 0.5625, 0.875, 0.5, 0.875, 0.5, 0.875, 0.5625, 0.875, 0.375, 0.6562, 0.3125, 0.6562, 0.3125, 0.6562, 0.375, 0.6562, 0.125, 0.625, 0.1875, 0.625, 0.1875, 0.625, 0.125, 0.625, 0.5, 0.875, 0.4375, 0.875, 0.4375, 0.875, 0.5, 0.875, 0.3125, 0.6562, 0.25, 0.6562, 0.25, 0.6562, 0.3125, 0.6562, 0.1875, 0.625, 0.25, 0.625, 0.25, 0.625, 0.1875, 0.625, 0.4375, 0.875, 0.375, 0.875, 0.375, 0.875, 0.4375, 0.875, 0.25, 0.6562, 0.1875, 0.6562, 0.1875, 0.6562, 0.25, 0.6562, 0.0625, 0.5312, 0.0625, 0.5312, 0.0, 0.5312, 0.0, 0.5312, 0.125, 0.5312, 0.125, 0.5312, 0.0625, 0.5312, 0.0625, 0.5312, 0.1875, 0.5312, 0.1875, 0.5312, 0.125, 0.5312, 0.125, 0.5312, 0.25, 0.5312, 0.25, 0.5312, 0.1875, 0.5312, 0.1875, 0.5312, 0.3125, 0.5312, 0.3125, 0.5312, 0.25, 0.5312, 0.25, 0.5312, 0.375, 0.5313, 0.375, 0.5313, 0.3125, 0.5312, 0.3125, 0.5312, 0.4375, 0.5312, 0.4375, 0.5312, 0.375, 0.5313, 0.375, 0.5313, 0.5, 0.5312, 0.5, 0.5312, 0.4375, 0.5312, 0.4375, 0.5312, 0.5625, 0.5312, 0.5625, 0.5312, 0.5, 0.5312, 0.5, 0.5312, 0.625, 0.5312, 0.625, 0.5312, 0.5625, 0.5312, 0.5625, 0.5312, 0.6875, 0.5312, 0.6875, 0.5312, 0.625, 0.5312, 0.625, 0.5312, 0.75, 0.5312, 0.75, 0.5312, 0.6875, 0.5312, 0.6875, 0.5312, 0.8125, 0.5312, 0.8125, 0.5312, 0.75, 0.5312, 0.75, 0.5312, 0.875, 0.5313, 0.875, 0.5313, 0.8125, 0.5312, 0.8125, 0.5312, 0.9375, 0.5313, 0.9375, 0.5312, 0.875, 0.5313, 0.875, 0.5313, 1.0, 0.5312, 1.0, 0.5312, 0.9375, 0.5312, 0.9375, 0.5313, 0.0625, 0.875, 0.0625, 0.875, 0.0, 0.875, 0.0, 0.875, 0.125, 0.875, 0.125, 0.875, 0.0625, 0.875, 0.0625, 0.875, 0.1875, 0.875, 0.1875, 0.875, 0.125, 0.875, 0.125, 0.875, 0.25, 0.875, 0.25, 0.875, 0.1875, 0.875, 0.1875, 0.875, 0.3125, 0.875, 0.3125, 0.875, 0.25, 0.875, 0.25, 0.875, 0.375, 0.875, 0.375, 0.875, 0.3125, 0.875, 0.3125, 0.875, 0.4375, 0.875, 0.4375, 0.875, 0.375, 0.875, 0.375, 0.875, 0.5, 0.875, 0.5, 0.875, 0.4375, 0.875, 0.4375, 0.875, 0.5625, 0.875, 0.5625, 0.875, 0.5, 0.875, 0.5, 0.875, 0.625, 0.875, 0.625, 0.875, 0.5625, 0.875, 0.5625, 0.875, 0.6875, 0.875, 0.6875, 0.875, 0.625, 0.875, 0.625, 0.875, 0.75, 0.875, 0.75, 0.875, 0.6875, 0.875, 0.6875, 0.875, 0.8125, 0.875, 0.8125, 0.875, 0.75, 0.875, 0.75, 0.875, 0.875, 0.875, 0.875, 0.875, 0.8125, 0.875, 0.8125, 0.875, 0.9375, 0.875, 0.9375, 0.875, 0.875, 0.875, 0.875, 0.875, 1.0, 0.875, 1.0, 0.875, 0.9375, 0.875, 0.9375, 0.875, 1.0, 0.75, 1.0, 0.8125, 0.9375, 0.8125, 0.9375, 0.75, 0.9375, 0.75, 0.9375, 0.8125, 0.875, 0.8125, 0.875, 0.75, 0.875, 0.75, 0.875, 0.8125, 0.8125, 0.8125, 0.8125, 0.75, 0.8125, 0.75, 0.8125, 0.8125, 0.75, 0.8125, 0.75, 0.75, 0.75, 0.75, 0.75, 0.8125, 0.6875, 0.8125, 0.6875, 0.75, 0.6875, 0.75, 0.6875, 0.8125, 0.625, 0.8125, 0.625, 0.75, 0.625, 0.75, 0.625, 0.8125, 0.5625, 0.8125, 0.5625, 0.75, 0.5625, 0.75, 0.5625, 0.8125, 0.5, 0.8125, 0.5, 0.75, 0.5, 0.75, 0.5, 0.8125, 0.4375, 0.8125, 0.4375, 0.75, 0.4375, 0.75, 0.4375, 0.8125, 0.375, 0.8125, 0.375, 0.75, 0.375, 0.75, 0.375, 0.8125, 0.3125, 0.8125, 0.3125, 0.75, 0.3125, 0.75, 0.3125, 0.8125, 0.25, 0.8125, 0.25, 0.75, 0.25, 0.75, 0.25, 0.8125, 0.1875, 0.8125, 0.1875, 0.75, 0.1875, 0.75, 0.1875, 0.8125, 0.125, 0.8125, 0.125, 0.75, 0.125, 0.75, 0.125, 0.8125, 0.0625, 0.8125, 0.0625, 0.75, 0.0625, 0.75, 0.0625, 0.8125, 0.0, 0.8125, 0.0, 0.75, 1.0, 0.6562, 1.0, 0.6875, 0.9375, 0.6875, 0.9375, 0.6562, 0.9375, 0.6562, 0.9375, 0.6875, 0.875, 0.6875, 0.875, 0.6562, 0.875, 0.6562, 0.875, 0.6875, 0.8125, 0.6875, 0.8125, 0.6562, 0.8125, 0.6562, 0.8125, 0.6875, 0.75, 0.6875, 0.75, 0.6562, 0.75, 0.6562, 0.75, 0.6875, 0.6875, 0.6875, 0.6875, 0.6563, 0.6875, 0.6563, 0.6875, 0.6875, 0.625, 0.6875, 0.625, 0.6562, 0.625, 0.6562, 0.625, 0.6875, 0.5625, 0.6875, 0.5625, 0.6562, 0.5625, 0.6562, 0.5625, 0.6875, 0.5, 0.6875, 0.5, 0.6562, 0.5, 0.6562, 0.5, 0.6875, 0.4375, 0.6875, 0.4375, 0.6562, 0.4375, 0.6562, 0.4375, 0.6875, 0.375, 0.6875, 0.375, 0.6562, 0.375, 0.6562, 0.375, 0.6875, 0.3125, 0.6875, 0.3125, 0.6562, 0.3125, 0.6562, 0.3125, 0.6875, 0.25, 0.6875, 0.25, 0.6562, 0.25, 0.6562, 0.25, 0.6875, 0.1875, 0.6875, 0.1875, 0.6562, 0.1875, 0.6562, 0.1875, 0.6875, 0.125, 0.6875, 0.125, 0.6562, 0.125, 0.6562, 0.125, 0.6875, 0.0625, 0.6875, 0.0625, 0.6562, 0.0625, 0.6562, 0.0625, 0.6875, 0.0, 0.6875, 0.0, 0.6562, 0.25, 0.625, 0.3125, 0.625, 0.3125, 0.625, 0.25, 0.625, 0.375, 0.875, 0.3125, 0.875, 0.3125, 0.875, 0.375, 0.875, 0.1875, 0.6562, 0.125, 0.6562, 0.125, 0.6562, 0.1875, 0.6562, 0.3125, 0.625, 0.375, 0.625, 0.375, 0.625, 0.3125, 0.625, 0.3125, 0.875, 0.25, 0.875, 0.25, 0.875, 0.3125, 0.875, 0.125, 0.6562, 0.0625, 0.6562, 0.0625, 0.6562, 0.125, 0.6562, 0.375, 0.625, 0.4375, 0.625, 0.4375, 0.625, 0.375, 0.625, 0.25, 0.875, 0.1875, 0.875, 0.1875, 0.875, 0.25, 0.875, 0.0625, 0.6562, 0.0, 0.6562, 0.0, 0.6562, 0.0625, 0.6562, 0.4375, 0.625, 0.5, 0.625, 0.5, 0.625, 0.4375, 0.625, 0.1875, 0.875, 0.125, 0.875, 0.125, 0.875, 0.1875, 0.875, 0.5, 0.625, 0.5625, 0.625, 0.5625, 0.625, 0.5, 0.625, 0.125, 0.875, 0.0625, 0.875, 0.0625, 0.875, 0.125, 0.875, 0.5625, 0.625, 0.625, 0.625, 0.625, 0.625, 0.5625, 0.625, 0.0625, 0.875, 0.0, 0.875, 0.0, 0.875, 0.0625, 0.875, 0.625, 0.625, 0.6875, 0.625, 0.6875, 0.625, 0.625, 0.625, 1.0, 0.8125, 1.0, 0.8438, 0.9375, 0.8438, 0.9375, 0.8125, 0.9375, 0.8125, 0.9375, 0.8438, 0.875, 0.8438, 0.875, 0.8125, 0.875, 0.8125, 0.875, 0.8438, 0.8125, 0.8438, 0.8125, 0.8125, 0.8125, 0.8125, 0.8125, 0.8438, 0.75, 0.8437, 0.75, 0.8125, 0.75, 0.8125, 0.75, 0.8437, 0.6875, 0.8438, 0.6875, 0.8125, 0.6875, 0.8125, 0.6875, 0.8438, 0.625, 0.8438, 0.625, 0.8125, 0.625, 0.8125, 0.625, 0.8438, 0.5625, 0.8438, 0.5625, 0.8125, 0.5625, 0.8125, 0.5625, 0.8438, 0.5, 0.8438, 0.5, 0.8125, 0.5, 0.8125, 0.5, 0.8438, 0.4375, 0.8438, 0.4375, 0.8125, 0.4375, 0.8125, 0.4375, 0.8438, 0.375, 0.8437, 0.375, 0.8125, 0.375, 0.8125, 0.375, 0.8437, 0.3125, 0.8438, 0.3125, 0.8125, 0.3125, 0.8125, 0.3125, 0.8438, 0.25, 0.8438, 0.25, 0.8125, 0.25, 0.8125, 0.25, 0.8438, 0.1875, 0.8438, 0.1875, 0.8125, 0.1875, 0.8125, 0.1875, 0.8438, 0.125, 0.8438, 0.125, 0.8125, 0.125, 0.8125, 0.125, 0.8438, 0.0625, 0.8437, 0.0625, 0.8125, 0.0625, 0.8125, 0.0625, 0.8437, 0.0, 0.8438, 0.0, 0.8125, 0.0625, 0.8594, 0.0625, 0.875, 0.0, 0.875, 0.0, 0.8594, 0.125, 0.8594, 0.125, 0.875, 0.0625, 0.875, 0.0625, 0.8594, 0.1875, 0.8594, 0.1875, 0.875, 0.125, 0.875, 0.125, 0.8594, 0.25, 0.8594, 0.25, 0.875, 0.1875, 0.875, 0.1875, 0.8594, 0.3125, 0.8594, 0.3125, 0.875, 0.25, 0.875, 0.25, 0.8594, 0.375, 0.8594, 0.375, 0.875, 0.3125, 0.875, 0.3125, 0.8594, 0.4375, 0.8594, 0.4375, 0.875, 0.375, 0.875, 0.375, 0.8594, 0.5, 0.8594, 0.5, 0.875, 0.4375, 0.875, 0.4375, 0.8594, 0.5625, 0.8594, 0.5625, 0.875, 0.5, 0.875, 0.5, 0.8594, 0.625, 0.8594, 0.625, 0.875, 0.5625, 0.875, 0.5625, 0.8594, 0.6875, 0.8594, 0.6875, 0.875, 0.625, 0.875, 0.625, 0.8594, 0.75, 0.8594, 0.75, 0.875, 0.6875, 0.875, 0.6875, 0.8594, 0.8125, 0.8594, 0.8125, 0.875, 0.75, 0.875, 0.75, 0.8594, 0.875, 0.8594, 0.875, 0.875, 0.8125, 0.875, 0.8125, 0.8594, 0.9375, 0.8594, 0.9375, 0.875, 0.875, 0.875, 0.875, 0.8594, 1.0, 0.8594, 1.0, 0.875, 0.9375, 0.875, 0.9375, 0.8594, 0.0625, 0.6406, 0.0625, 0.6562, 0.0, 0.6562, 0.0, 0.6406, 0.125, 0.6406, 0.125, 0.6562, 0.0625, 0.6562, 0.0625, 0.6406, 0.1875, 0.6406, 0.1875, 0.6562, 0.125, 0.6562, 0.125, 0.6406, 0.25, 0.6406, 0.25, 0.6562, 0.1875, 0.6562, 0.1875, 0.6406, 0.3125, 0.6406, 0.3125, 0.6562, 0.25, 0.6562, 0.25, 0.6406, 0.375, 0.6406, 0.375, 0.6562, 0.3125, 0.6562, 0.3125, 0.6406, 0.4375, 0.6406, 0.4375, 0.6562, 0.375, 0.6562, 0.375, 0.6406, 0.5, 0.6406, 0.5, 0.6562, 0.4375, 0.6562, 0.4375, 0.6406, 0.5625, 0.6406, 0.5625, 0.6562, 0.5, 0.6562, 0.5, 0.6406, 0.625, 0.6406, 0.625, 0.6562, 0.5625, 0.6562, 0.5625, 0.6406, 0.6875, 0.6406, 0.6875, 0.6563, 0.625, 0.6562, 0.625, 0.6406, 0.75, 0.6406, 0.75, 0.6562, 0.6875, 0.6563, 0.6875, 0.6406, 0.8125, 0.6406, 0.8125, 0.6562, 0.75, 0.6562, 0.75, 0.6406, 0.875, 0.6406, 0.875, 0.6562, 0.8125, 0.6562, 0.8125, 0.6406, 0.9375, 0.6406, 0.9375, 0.6562, 0.875, 0.6562, 0.875, 0.6406, 1.0, 0.6406, 1.0, 0.6562, 0.9375, 0.6562, 0.9375, 0.6406, 0.8125, 0.8438, 0.875, 0.8438, 0.875, 0.8438, 0.8125, 0.8438, 0.5625, 0.6562, 0.5, 0.6562, 0.5, 0.6562, 0.5625, 0.6562, 0.75, 0.875, 0.6875, 0.875, 0.6875, 0.875, 0.75, 0.875, 0.75, 0.8437, 0.8125, 0.8438, 0.8125, 0.8438, 0.75, 0.8437, 0.625, 0.6562, 0.5625, 0.6562, 0.5625, 0.6562, 0.625, 0.6562, 0.8125, 0.875, 0.75, 0.875, 0.75, 0.875, 0.8125, 0.875, 0.6875, 0.8438, 0.75, 0.8437, 0.75, 0.8437, 0.6875, 0.8438, 0.6875, 0.6563, 0.625, 0.6562, 0.625, 0.6562, 0.6875, 0.6563, 0.875, 0.875, 0.8125, 0.875, 0.8125, 0.875, 0.875, 0.875, 0.625, 0.8438, 0.6875, 0.8438, 0.6875, 0.8438, 0.625, 0.8438, 0.75, 0.6562, 0.6875, 0.6563, 0.6875, 0.6563, 0.75, 0.6562, 0.9375, 0.875, 0.875, 0.875, 0.875, 0.875, 0.9375, 0.875, 0.5625, 0.8438, 0.625, 0.8438, 0.625, 0.8438, 0.5625, 0.8438, 0.8125, 0.6562, 0.75, 0.6562, 0.75, 0.6562, 0.8125, 0.6562, 1.0, 0.875, 0.9375, 0.875, 0.9375, 0.875, 1.0, 0.875, 0.5, 0.8438, 0.5625, 0.8438, 0.5625, 0.8438, 0.5, 0.8438, 0.875, 0.6562, 0.8125, 0.6562, 0.8125, 0.6562, 0.875, 0.6562, 0.4375, 0.8438, 0.5, 0.8438, 0.5, 0.8438, 0.4375, 0.8438, 0.9375, 0.6562, 0.875, 0.6562, 0.875, 0.6562, 0.9375, 0.6562, 0.375, 0.8437, 0.4375, 0.8438, 0.4375, 0.8438, 0.375, 0.8437, 1.0, 0.6562, 0.9375, 0.6562, 0.9375, 0.6562, 1.0, 0.6562, 0.3125, 0.8438, 0.375, 0.8437, 0.375, 0.8437, 0.3125, 0.8438, 0.25, 0.8438, 0.3125, 0.8438, 0.3125, 0.8438, 0.25, 0.8438, 0.9375, 0.625, 1.0, 0.625, 1.0, 0.625, 0.9375, 0.625, 0.1875, 0.8438, 0.25, 0.8438, 0.25, 0.8438, 0.1875, 0.8438, 0.875, 0.625, 0.9375, 0.625, 0.9375, 0.625, 0.875, 0.625, 0.125, 0.8438, 0.1875, 0.8438, 0.1875, 0.8438, 0.125, 0.8438, 0.8125, 0.625, 0.875, 0.625, 0.875, 0.625, 0.8125, 0.625, 0.0625, 0.8437, 0.125, 0.8438, 0.125, 0.8438, 0.0625, 0.8437, 0.75, 0.625, 0.8125, 0.625, 0.8125, 0.625, 0.75, 0.625, 0.0, 0.8438, 0.0625, 0.8437, 0.0625, 0.8437, 0.0, 0.8438, 0.6875, 0.625, 0.75, 0.625, 0.75, 0.625, 0.6875, 0.625, 0.8125, 0.5312, 0.75, 0.5312, 0.75, 0.5312, 0.8125, 0.5312, 0.5803, 0.4197, 0.5283, 0.3418, 0.5283, 0.3418, 0.5803, 0.4197, 0.875, 0.5313, 0.8125, 0.5312, 0.8125, 0.5312, 0.875, 0.5313, 0.4197, 0.4197, 0.4717, 0.3418, 0.4717, 0.3418, 0.4197, 0.4197, 0.9375, 0.5313, 0.875, 0.5313, 0.875, 0.5313, 0.9375, 0.5313, 0.3418, 0.02827, 0.25, 0.01, 0.25, 0.01, 0.3418, 0.02827, 1.0, 0.5312, 0.9375, 0.5313, 0.9375, 0.5313, 1.0, 0.5312, 0.9717, 0.3418, 0.9197, 0.4197, 0.9197, 0.4197, 0.9717, 0.3418, 0.01, 0.25, 0.02827, 0.3418, 0.02827, 0.3418, 0.01, 0.25, 0.75, 0.01, 0.8418, 0.02827, 0.8418, 0.02827, 0.75, 0.01, 0.5283, 0.3418, 0.51, 0.25, 0.51, 0.25, 0.5283, 0.3418, 0.3418, 0.4717, 0.4197, 0.4197, 0.4197, 0.4197, 0.3418, 0.4717, 0.4197, 0.08029, 0.3418, 0.02827, 0.3418, 0.02827, 0.4197, 0.08029, 0.9197, 0.4197, 0.8418, 0.4717, 0.8418, 0.4717, 0.9197, 0.4197, 0.9375, 0.9688, 1.0, 0.9688, 1.0, 0.9688, 0.9375, 0.9688, 0.02827, 0.1582, 0.01, 0.25, 0.01, 0.25, 0.02827, 0.1582, 0.0625, 0.875, 0.0625, 0.9688, 0.0, 0.9688, 0.0, 0.875, 0.125, 0.875, 0.125, 0.9688, 0.0625, 0.9688, 0.0625, 0.875, 0.1875, 0.875, 0.1875, 0.9688, 0.125, 0.9688, 0.125, 0.875, 0.25, 0.875, 0.25, 0.9687, 0.1875, 0.9688, 0.1875, 0.875, 0.3125, 0.875, 0.3125, 0.9688, 0.25, 0.9687, 0.25, 0.875, 0.3383, 0.5419, 0.3748, 0.5419, 0.3748, 0.5419, 0.3383, 0.5419, 0.6246, 0.8864, 0.6623, 0.8864, 0.6623, 0.8864, 0.6246, 0.8864, 0.3377, 0.6144, 0.3383, 0.5419, 0.3383, 0.5419, 0.3377, 0.6144, 0.5622, 0.8863, 0.6246, 0.8864, 0.6246, 0.8864, 0.5622, 0.8863, 0.6618, 0.5419, 0.6623, 0.6144, 0.6623, 0.6144, 0.6618, 0.5419, 0.5, 0.8863, 0.5622, 0.8863, 0.5622, 0.8863, 0.5, 0.8863, 0.75, 0.875, 0.75, 0.9688, 0.6875, 0.9688, 0.6875, 0.875, 0.8125, 0.875, 0.8125, 0.9688, 0.75, 0.9688, 0.75, 0.875, 0.875, 0.875, 0.875, 0.9688, 0.8125, 0.9688, 0.8125, 0.875, 0.9375, 0.875, 0.9375, 0.9688, 0.875, 0.9688, 0.875, 0.875, 1.0, 0.875, 1.0, 0.9688, 0.9375, 0.9688, 0.9375, 0.875, 1.0, 0.9688, 1.0, 1.0, 0.9375, 1.0, 0.9375, 0.9688, 0.9375, 0.9688, 0.9375, 1.0, 0.875, 1.0, 0.875, 0.9688, 0.875, 0.9688, 0.875, 1.0, 0.8125, 1.0, 0.8125, 0.9688, 0.8125, 0.9688, 0.8125, 1.0, 0.75, 1.0, 0.75, 0.9688, 0.75, 0.9688, 0.75, 1.0, 0.6875, 1.0, 0.6875, 0.9688, 0.6875, 0.9688, 0.6875, 1.0, 0.625, 1.0, 0.625, 0.9687, 0.625, 0.9687, 0.625, 1.0, 0.5625, 1.0, 0.5625, 0.9688, 0.5625, 0.9688, 0.5625, 1.0, 0.5, 1.0, 0.5, 0.9687, 0.5, 0.9687, 0.5, 1.0, 0.4375, 1.0, 0.4375, 0.9688, 0.4375, 0.9688, 0.4375, 1.0, 0.375, 1.0, 0.375, 0.9687, 0.375, 0.9687, 0.375, 1.0, 0.3125, 1.0, 0.3125, 0.9688, 0.3125, 0.9688, 0.3125, 1.0, 0.25, 1.0, 0.25, 0.9687, 0.25, 0.9687, 0.25, 1.0, 0.1875, 1.0, 0.1875, 0.9688, 0.1875, 0.9688, 0.1875, 1.0, 0.125, 1.0, 0.125, 0.9688, 0.125, 0.9688, 0.125, 1.0, 0.0625, 1.0, 0.0625, 0.9688, 0.0625, 0.9688, 0.0625, 1.0, 0.0, 1.0, 0.0, 0.9688, 1.0, 0.5, 1.0, 0.5312, 0.9375, 0.5313, 0.9375, 0.5, 0.9375, 0.5, 0.9375, 0.5313, 0.875, 0.5313, 0.875, 0.5, 0.875, 0.5, 0.875, 0.5313, 0.8125, 0.5312, 0.8125, 0.5, 0.8125, 0.5, 0.8125, 0.5312, 0.75, 0.5312, 0.75, 0.5, 0.75, 0.5, 0.75, 0.5312, 0.6875, 0.5312, 0.6875, 0.5, 0.6875, 0.5, 0.6875, 0.5312, 0.625, 0.5312, 0.625, 0.5, 0.625, 0.5, 0.625, 0.5312, 0.5625, 0.5312, 0.5625, 0.5, 0.5625, 0.5, 0.5625, 0.5312, 0.5, 0.5312, 0.5, 0.5, 0.5, 0.5, 0.5, 0.5312, 0.4375, 0.5312, 0.4375, 0.5, 0.4375, 0.5, 0.4375, 0.5312, 0.375, 0.5313, 0.375, 0.5, 0.375, 0.5, 0.375, 0.5313, 0.3125, 0.5312, 0.3125, 0.5, 0.3125, 0.5, 0.3125, 0.5312, 0.25, 0.5312, 0.25, 0.5, 0.25, 0.5, 0.25, 0.5312, 0.1875, 0.5312, 0.1875, 0.5, 0.1875, 0.5, 0.1875, 0.5312, 0.125, 0.5312, 0.125, 0.5, 0.125, 0.5, 0.125, 0.5312, 0.0625, 0.5312, 0.0625, 0.5, 0.0625, 0.5, 0.0625, 0.5312, 0.0, 0.5312, 0.0, 0.5, 0.4375, 0.5312, 0.375, 0.5313, 0.375, 0.5313, 0.4375, 0.5312, 0.08029, 0.4197, 0.1582, 0.4717, 0.1582, 0.4717, 0.08029, 0.4197, 0.25, 0.9687, 0.3125, 0.9688, 0.3125, 0.9688, 0.25, 0.9687, 0.9717, 0.1582, 0.99, 0.25, 0.99, 0.25, 0.9717, 0.1582, 0.375, 0.5313, 0.3125, 0.5312, 0.3125, 0.5312, 0.375, 0.5313, 0.1582, 0.02827, 0.08029, 0.08029, 0.08029, 0.08029, 0.1582, 0.02827, 0.3125, 0.9688, 0.375, 0.9687, 0.375, 0.9687, 0.3125, 0.9688, 0.3125, 0.5312, 0.25, 0.5312, 0.25, 0.5312, 0.3125, 0.5312, 0.75, 0.49, 0.6582, 0.4717, 0.6582, 0.4717, 0.75, 0.49, 0.375, 0.9687, 0.4375, 0.9688, 0.4375, 0.9688, 0.375, 0.9687, 0.49, 0.25, 0.4717, 0.1582, 0.4717, 0.1582, 0.49, 0.25, 0.25, 0.5312, 0.1875, 0.5312, 0.1875, 0.5312, 0.25, 0.5312, 0.1582, 0.4717, 0.25, 0.49, 0.25, 0.49, 0.1582, 0.4717, 0.4375, 0.9688, 0.5, 0.9687, 0.5, 0.9687, 0.4375, 0.9688, 0.1875, 0.5312, 0.125, 0.5312, 0.125, 0.5312, 0.1875, 0.5312, 0.5283, 0.1582, 0.5803, 0.08029, 0.5803, 0.08029, 0.5283, 0.1582, 0.5, 0.9687, 0.5625, 0.9688, 0.5625, 0.9688, 0.5, 0.9687, 0.8418, 0.4717, 0.75, 0.49, 0.75, 0.49, 0.8418, 0.4717, 0.125, 0.5312, 0.0625, 0.5312, 0.0625, 0.5312, 0.125, 0.5312, 0.5625, 0.9688, 0.625, 0.9687, 0.625, 0.9687, 0.5625, 0.9688, 0.9197, 0.08029, 0.9717, 0.1582, 0.9717, 0.1582, 0.9197, 0.08029, 0.0625, 0.5312, 0.0, 0.5312, 0.0, 0.5312, 0.0625, 0.5312, 0.08029, 0.08029, 0.02827, 0.1582, 0.02827, 0.1582, 0.08029, 0.08029, 0.625, 0.9687, 0.6875, 0.9688, 0.6875, 0.9688, 0.625, 0.9687, 0.6875, 0.9688, 0.75, 0.9688, 0.75, 0.9688, 0.6875, 0.9688, 0.4717, 0.1582, 0.4197, 0.08029, 0.4197, 0.08029, 0.4717, 0.1582, 0.25, 0.49, 0.3418, 0.4717, 0.3418, 0.4717, 0.25, 0.49, 0.75, 0.9688, 0.8125, 0.9688, 0.8125, 0.9688, 0.75, 0.9688, 0.51, 0.25, 0.5283, 0.1582, 0.5283, 0.1582, 0.51, 0.25, 0.8125, 0.9688, 0.875, 0.9688, 0.875, 0.9688, 0.8125, 0.9688, 0.875, 0.9688, 0.9375, 0.9688, 0.9375, 0.9688, 0.875, 0.9688, 0.8418, 0.02827, 0.9197, 0.08029, 0.9197, 0.08029, 0.8418, 0.02827, 0.75, 0.25, 0.75, 0.49, 0.8418, 0.4717, 0.25, 0.25, 0.3418, 0.4717, 0.25, 0.49, 0.75, 0.25, 0.8418, 0.4717, 0.9197, 0.4197, 0.25, 0.25, 0.4197, 0.4197, 0.3418, 0.4717, 0.75, 0.25, 0.9197, 0.4197, 0.9717, 0.3418, 0.25, 0.25, 0.4717, 0.3418, 0.4197, 0.4197, 0.75, 0.25, 0.9717, 0.3418, 0.99, 0.25, 0.25, 0.25, 0.49, 0.25, 0.4717, 0.3418, 0.75, 0.25, 0.99, 0.25, 0.9717, 0.1582, 0.25, 0.25, 0.4717, 0.1582, 0.49, 0.25, 0.75, 0.25, 0.9717, 0.1582, 0.9197, 0.08029, 0.25, 0.25, 0.4197, 0.08029, 0.4717, 0.1582, 0.75, 0.25, 0.9197, 0.08029, 0.8418, 0.02827, 0.25, 0.25, 0.3418, 0.02827, 0.4197, 0.08029, 0.75, 0.25, 0.8418, 0.02827, 0.75, 0.01, 0.25, 0.25, 0.25, 0.01, 0.3418, 0.02827, 0.75, 0.25, 0.75, 0.01, 0.6582, 0.02827, 0.25, 0.25, 0.1582, 0.02827, 0.25, 0.01, 0.75, 0.25, 0.6582, 0.02827, 0.5803, 0.08029, 0.25, 0.25, 0.08029, 0.08029, 0.1582, 0.02827, 0.75, 0.25, 0.5803, 0.08029, 0.5283, 0.1582, 0.25, 0.25, 0.02827, 0.1582, 0.08029, 0.08029, 0.75, 0.25, 0.5283, 0.1582, 0.51, 0.25, 0.25, 0.25, 0.01, 0.25, 0.02827, 0.1582, 0.75, 0.25, 0.51, 0.25, 0.5283, 0.3418, 0.25, 0.25, 0.02827, 0.3418, 0.01, 0.25, 0.75, 0.25, 0.5283, 0.3418, 0.5803, 0.4197, 0.25, 0.25, 0.08029, 0.4197, 0.02827, 0.3418, 0.75, 0.25, 0.5803, 0.4197, 0.6582, 0.4717, 0.25, 0.25, 0.1582, 0.4717, 0.08029, 0.4197, 0.75, 0.25, 0.6582, 0.4717, 0.75, 0.49, 0.25, 0.25, 0.25, 0.49, 0.1582, 0.4717, 0.6248, 0.6144, 0.6623, 0.6144, 0.6875, 0.625, 0.625, 0.625, 0.5624, 0.6144, 0.6248, 0.6144, 0.625, 0.625, 0.5625, 0.625, 0.5, 0.6145, 0.5624, 0.6144, 0.5625, 0.625, 0.5, 0.625, 0.4377, 0.6144, 0.5, 0.6145, 0.5, 0.625, 0.4375, 0.625, 0.3753, 0.6144, 0.4377, 0.6144, 0.4375, 0.625, 0.375, 0.625, 0.3377, 0.6144, 0.3753, 0.6144, 0.375, 0.625, 0.3125, 0.625, 0.6623, 0.6144, 0.6618, 0.5419, 0.6875, 0.5312, 0.6875, 0.625, 0.3383, 0.5419, 0.3377, 0.6144, 0.3125, 0.625, 0.3125, 0.5312, 0.3748, 0.5419, 0.3383, 0.5419, 0.3125, 0.5312, 0.375, 0.5313, 0.4374, 0.5418, 0.3748, 0.5419, 0.375, 0.5313, 0.4375, 0.5312, 0.5, 0.5418, 0.4374, 0.5418, 0.4375, 0.5312, 0.5, 0.5312, 0.5627, 0.5418, 0.5, 0.5418, 0.5, 0.5312, 0.5625, 0.5312, 0.6252, 0.5419, 0.5627, 0.5418, 0.5625, 0.5312, 0.625, 0.5312, 0.6618, 0.5419, 0.6252, 0.5419, 0.625, 0.5312, 0.6875, 0.5312, 0.662, 0.9573, 0.6623, 0.8864, 0.6875, 0.875, 0.6875, 0.9688, 0.3377, 0.8864, 0.3381, 0.9574, 0.3125, 0.9688, 0.3125, 0.875, 0.3753, 0.8863, 0.3377, 0.8864, 0.3125, 0.875, 0.375, 0.875, 0.4377, 0.8863, 0.3753, 0.8863, 0.375, 0.875, 0.4375, 0.875, 0.5, 0.8863, 0.4377, 0.8863, 0.4375, 0.875, 0.5, 0.875, 0.5622, 0.8863, 0.5, 0.8863, 0.5, 0.875, 0.5625, 0.875, 0.6246, 0.8864, 0.5622, 0.8863, 0.5625, 0.875, 0.625, 0.875, 0.6623, 0.8864, 0.6246, 0.8864, 0.625, 0.875, 0.6875, 0.875, 0.3381, 0.9574, 0.3747, 0.9574, 0.375, 0.9687, 0.3125, 0.9688, 0.3747, 0.9574, 0.4373, 0.9575, 0.4375, 0.9688, 0.375, 0.9687, 0.4373, 0.9575, 0.5, 0.9575, 0.5, 0.9687, 0.4375, 0.9688, 0.5, 0.9575, 0.5628, 0.9574, 0.5625, 0.9688, 0.5, 0.9687, 0.5628, 0.9574, 0.6253, 0.9574, 0.625, 0.9687, 0.5625, 0.9688, 0.6253, 0.9574, 0.662, 0.9573, 0.6875, 0.9688, 0.625, 0.9687, 1.0, 0.625, 1.0, 0.6406, 0.9375, 0.6406, 0.9375, 0.625, 0.9375, 0.625, 0.9375, 0.6406, 0.875, 0.6406, 0.875, 0.625, 0.875, 0.625, 0.875, 0.6406, 0.8125, 0.6406, 0.8125, 0.625, 0.8125, 0.625, 0.8125, 0.6406, 0.75, 0.6406, 0.75, 0.625, 0.75, 0.625, 0.75, 0.6406, 0.6875, 0.6406, 0.6875, 0.625, 0.6875, 0.625, 0.6875, 0.6406, 0.625, 0.6406, 0.625, 0.625, 0.625, 0.625, 0.625, 0.6406, 0.5625, 0.6406, 0.5625, 0.625, 0.5625, 0.625, 0.5625, 0.6406, 0.5, 0.6406, 0.5, 0.625, 0.5, 0.625, 0.5, 0.6406, 0.4375, 0.6406, 0.4375, 0.625, 0.4375, 0.625, 0.4375, 0.6406, 0.375, 0.6406, 0.375, 0.625, 0.375, 0.625, 0.375, 0.6406, 0.3125, 0.6406, 0.3125, 0.625, 0.3125, 0.625, 0.3125, 0.6406, 0.25, 0.6406, 0.25, 0.625, 0.25, 0.625, 0.25, 0.6406, 0.1875, 0.6406, 0.1875, 0.625, 0.1875, 0.625, 0.1875, 0.6406, 0.125, 0.6406, 0.125, 0.625, 0.125, 0.625, 0.125, 0.6406, 0.0625, 0.6406, 0.0625, 0.625, 0.0625, 0.625, 0.0625, 0.6406, 0.0, 0.6406, 0.0, 0.625, 1.0, 0.8438, 1.0, 0.8594, 0.9375, 0.8594, 0.9375, 0.8438, 0.9375, 0.8438, 0.9375, 0.8594, 0.875, 0.8594, 0.875, 0.8438, 0.875, 0.8438, 0.875, 0.8594, 0.8125, 0.8594, 0.8125, 0.8438, 0.8125, 0.8438, 0.8125, 0.8594, 0.75, 0.8594, 0.75, 0.8437, 0.75, 0.8437, 0.75, 0.8594, 0.6875, 0.8594, 0.6875, 0.8438, 0.6875, 0.8438, 0.6875, 0.8594, 0.625, 0.8594, 0.625, 0.8438, 0.625, 0.8438, 0.625, 0.8594, 0.5625, 0.8594, 0.5625, 0.8438, 0.5625, 0.8438, 0.5625, 0.8594, 0.5, 0.8594, 0.5, 0.8438, 0.5, 0.8438, 0.5, 0.8594, 0.4375, 0.8594, 0.4375, 0.8438, 0.4375, 0.8438, 0.4375, 0.8594, 0.375, 0.8594, 0.375, 0.8437, 0.375, 0.8437, 0.375, 0.8594, 0.3125, 0.8594, 0.3125, 0.8438, 0.3125, 0.8438, 0.3125, 0.8594, 0.25, 0.8594, 0.25, 0.8438, 0.25, 0.8438, 0.25, 0.8594, 0.1875, 0.8594, 0.1875, 0.8438, 0.1875, 0.8438, 0.1875, 0.8594, 0.125, 0.8594, 0.125, 0.8438, 0.125, 0.8438, 0.125, 0.8594, 0.0625, 0.8594, 0.0625, 0.8437, 0.0625, 0.8437, 0.0625, 0.8594, 0.0, 0.8594, 0.0, 0.8438, 0.6618, 0.5419, 0.6623, 0.6144, 0.6248, 0.6144, 0.6252, 0.5419, 0.3788, 0.5463, 0.4271, 0.5522, 0.4271, 0.5522, 0.3788, 0.5463, 0.5627, 0.5418, 0.5624, 0.6144, 0.5, 0.6145, 0.5, 0.5418, 0.5, 0.5418, 0.5, 0.6145, 0.4377, 0.6144, 0.4374, 0.5418, 0.4271, 0.5522, 0.4278, 0.6041, 0.4278, 0.6041, 0.4271, 0.5522, 0.3748, 0.5419, 0.3753, 0.6144, 0.3377, 0.6144, 0.3383, 0.5419, 0.3753, 0.8863, 0.3747, 0.9574, 0.3381, 0.9574, 0.3377, 0.8864, 0.4278, 0.6041, 0.379, 0.6099, 0.379, 0.6099, 0.4278, 0.6041, 0.5, 0.8863, 0.5, 0.9575, 0.4373, 0.9575, 0.4377, 0.8863, 0.5622, 0.8863, 0.5628, 0.9574, 0.5, 0.9575, 0.5, 0.8863, 0.5742, 0.6005, 0.5751, 0.5558, 0.5751, 0.5558, 0.5742, 0.6005, 0.6623, 0.8864, 0.662, 0.9573, 0.6253, 0.9574, 0.6246, 0.8864, 0.5628, 0.9574, 0.5, 0.9575, 0.5, 0.9575, 0.5628, 0.9574, 0.5627, 0.5418, 0.6252, 0.5419, 0.6252, 0.5419, 0.5627, 0.5418, 0.6253, 0.9574, 0.5628, 0.9574, 0.5628, 0.9574, 0.6253, 0.9574, 0.6252, 0.5419, 0.6618, 0.5419, 0.6618, 0.5419, 0.6252, 0.5419, 0.6623, 0.6144, 0.6248, 0.6144, 0.6248, 0.6144, 0.6623, 0.6144, 0.662, 0.9573, 0.6253, 0.9574, 0.6253, 0.9574, 0.662, 0.9573, 0.6623, 0.8864, 0.662, 0.9573, 0.662, 0.9573, 0.6623, 0.8864, 0.6248, 0.6144, 0.5624, 0.6144, 0.5624, 0.6144, 0.6248, 0.6144, 0.3381, 0.9574, 0.3377, 0.8864, 0.3377, 0.8864, 0.3381, 0.9574, 0.5624, 0.6144, 0.5, 0.6145, 0.5, 0.6145, 0.5624, 0.6144, 0.3377, 0.8864, 0.3753, 0.8863, 0.3753, 0.8863, 0.3377, 0.8864, 0.5, 0.6145, 0.4377, 0.6144, 0.4377, 0.6144, 0.5, 0.6145, 0.3753, 0.8863, 0.4377, 0.8863, 0.4377, 0.8863, 0.3753, 0.8863, 0.4377, 0.6144, 0.3753, 0.6144, 0.3753, 0.6144, 0.4377, 0.6144, 0.4377, 0.8863, 0.5, 0.8863, 0.5, 0.8863, 0.4377, 0.8863, 0.3753, 0.6144, 0.3377, 0.6144, 0.3377, 0.6144, 0.3753, 0.6144, 0.619, 0.6075, 0.6191, 0.5488, 0.6252, 0.5419, 0.6248, 0.6144, 0.5751, 0.5558, 0.5742, 0.6005, 0.5624, 0.6144, 0.5627, 0.5418, 0.4278, 0.6041, 0.4271, 0.5522, 0.4374, 0.5418, 0.4377, 0.6144, 0.3788, 0.5463, 0.379, 0.6099, 0.3753, 0.6144, 0.3748, 0.5419, 0.6193, 0.95, 0.6189, 0.8937, 0.6246, 0.8864, 0.6253, 0.9574, 0.5741, 0.9012, 0.5748, 0.9425, 0.5628, 0.9574, 0.5622, 0.8863, 0.4272, 0.9464, 0.4278, 0.8974, 0.4377, 0.8863, 0.4373, 0.9575, 0.379, 0.8911, 0.3786, 0.9527, 0.3747, 0.9574, 0.3753, 0.8863, 0.5742, 0.6005, 0.619, 0.6075, 0.6248, 0.6144, 0.5624, 0.6144, 0.379, 0.6099, 0.4278, 0.6041, 0.4377, 0.6144, 0.3753, 0.6144, 0.4271, 0.5522, 0.3788, 0.5463, 0.3748, 0.5419, 0.4374, 0.5418, 0.6191, 0.5488, 0.5751, 0.5558, 0.5627, 0.5418, 0.6252, 0.5419, 0.4278, 0.8974, 0.379, 0.8911, 0.3753, 0.8863, 0.4377, 0.8863, 0.6189, 0.8937, 0.5741, 0.9012, 0.5622, 0.8863, 0.6246, 0.8864, 0.3786, 0.9527, 0.4272, 0.9464, 0.4373, 0.9575, 0.3747, 0.9574, 0.5748, 0.9425, 0.6193, 0.95, 0.6253, 0.9574, 0.5628, 0.9574, 0.6191, 0.5488, 0.619, 0.6075, 0.5742, 0.6005, 0.5751, 0.5558, 0.4271, 0.5522, 0.4278, 0.6041, 0.379, 0.6099, 0.3788, 0.5463, 0.4278, 0.8974, 0.4272, 0.9464, 0.3786, 0.9527, 0.379, 0.8911, 0.6189, 0.8937, 0.6193, 0.95, 0.5748, 0.9425, 0.5741, 0.9012, 0.379, 0.6099, 0.3788, 0.5463, 0.3788, 0.5463, 0.379, 0.6099, 0.5751, 0.5558, 0.6191, 0.5488, 0.6191, 0.5488, 0.5751, 0.5558, 0.6189, 0.8937, 0.6193, 0.95, 0.6193, 0.95, 0.6189, 0.8937, 0.379, 0.8911, 0.4278, 0.8974, 0.4278, 0.8974, 0.379, 0.8911, 0.5748, 0.9425, 0.5741, 0.9012, 0.5741, 0.9012, 0.5748, 0.9425, 0.5741, 0.9012, 0.6189, 0.8937, 0.6189, 0.8937, 0.5741, 0.9012, 0.4278, 0.8974, 0.4272, 0.9464, 0.4272, 0.9464, 0.4278, 0.8974, 0.4272, 0.9464, 0.3786, 0.9527, 0.3786, 0.9527, 0.4272, 0.9464, 0.3786, 0.9527, 0.379, 0.8911, 0.379, 0.8911, 0.3786, 0.9527, 0.6191, 0.5488, 0.619, 0.6075, 0.619, 0.6075, 0.6191, 0.5488, 0.6193, 0.95, 0.5748, 0.9425, 0.5748, 0.9425, 0.6193, 0.95, 0.619, 0.6075, 0.5742, 0.6005, 0.5742, 0.6005, 0.619, 0.6075])
me_cylinder_001.use_remesh_fix_poles = True
me_cylinder_001.use_remesh_preserve_attributes = False
me_cylinder_001.update()
me_cylinder = bpy.data.meshes.new('Cylinder')
me_cylinder.from_pydata([(-0.3714, 0.8965, 0.0004139), (-0.5391, 0.8069, 0.000414), (-0.6862, 0.6862, 0.0004139), (-0.8069, 0.5391, 0.000414), (-0.8965, 0.3714, 0.0004139), (-0.9518, 0.1893, 0.000414), (-0.9704, 8.286e-09, 0.0004139), (-0.9518, -0.1893, 0.000414), (-0.8965, -0.3714, 0.0004139), (-0.8069, -0.5391, 0.000414), (-0.6862, -0.6862, 0.0004139), (-0.5391, -0.8069, 0.000414), (-0.3714, -0.8965, 0.0004139), (-0.1893, -0.9518, 0.000414), (-2.408e-08, -0.9704, 0.0004139), (0.1893, -0.9518, 0.000414), (0.3714, -0.8965, 0.0004139), (0.5391, -0.8069, 0.000414), (0.6862, -0.6862, 0.0004139), (0.8069, -0.5391, 0.000414), (0.8965, -0.3714, 0.0004139), (0.9518, -0.1893, 0.000414), (0.9704, -1.547e-08, 0.0004139), (0.9518, 0.1893, 0.000414), (0.8965, 0.3714, 0.0004139), (0.8069, 0.5391, 0.000414), (0.6862, 0.6862, 0.0004139), (0.5391, 0.8069, 0.000414), (0.3714, 0.8965, 0.0004139), (0.1893, 0.9518, 0.0004139), (2.23e-08, 0.9704, 0.0004139), (-0.1893, 0.9518, 0.000414), (-6.156e-08, 0.7114, 1.0), (1.216e-08, 0.9412, 0.3848), (0.1388, 0.6977, 1.0), (0.1836, 0.9231, 0.3848), (0.2722, 0.6572, 1.0), (0.3602, 0.8696, 0.3848), (0.3952, 0.5915, 1.0), (0.5229, 0.7826, 0.3848), (0.503, 0.503, 1.0), (0.6655, 0.6656, 0.3848), (0.5915, 0.3952, 1.0), (0.7826, 0.523, 0.3848), (0.6572, 0.2722, 1.0), (0.8695, 0.3603, 0.3848), (0.6977, 0.1388, 1.0), (0.9231, 0.1837, 0.3848), (0.7114, -3.023e-08, 1.0), (0.9412, -5.914e-09, 0.3848), (0.6977, -0.1388, 1.0), (0.9231, -0.1837, 0.3848), (0.6572, -0.2722, 1.0), (0.8695, -0.3603, 0.3848), (0.5915, -0.3952, 1.0), (0.7826, -0.523, 0.3848), (0.503, -0.503, 1.0), (0.6655, -0.6656, 0.3848), (0.3952, -0.5915, 1.0), (0.5229, -0.7826, 0.3848), (0.2722, -0.6572, 1.0), (0.3602, -0.8696, 0.3848), (0.1388, -0.6977, 1.0), (0.1836, -0.9231, 0.3848), (-5.448e-08, -0.7114, 1.0), (-2.365e-08, -0.9412, 0.3848), (-0.1388, -0.6977, 1.0), (-0.1836, -0.9231, 0.3848), (-0.2722, -0.6572, 1.0), (-0.3602, -0.8696, 0.3848), (-0.3952, -0.5915, 1.0), (-0.5229, -0.7826, 0.3848), (-0.503, -0.503, 1.0), (-0.6655, -0.6656, 0.3848), (-0.5915, -0.3952, 1.0), (-0.7826, -0.523, 0.3848), (-0.6572, -0.2722, 1.0), (-0.8695, -0.3603, 0.3848), (-0.6977, -0.1388, 1.0), (-0.9231, -0.1837, 0.3848), (-0.7114, 6.925e-09, 1.0), (-0.9412, 2.171e-08, 0.3848), (-0.6977, 0.1388, 1.0), (-0.9231, 0.1837, 0.3848), (-0.6572, 0.2722, 1.0), (-0.8695, 0.3603, 0.3848), (-0.5915, 0.3952, 1.0), (-0.7826, 0.523, 0.3848), (-0.503, 0.503, 1.0), (-0.6655, 0.6656, 0.3848), (-0.3952, 0.5915, 1.0), (-0.5229, 0.7826, 0.3848), (-0.2722, 0.6572, 1.0), (-0.3602, 0.8696, 0.3848), (-0.1388, 0.6977, 1.0), (-0.1836, 0.9231, 0.3848), (-5.979e-08, 0.7114, -1.0), (1.801e-08, 0.9394, -0.375), (0.1833, 0.9214, -0.375), (0.1388, 0.6977, -1.0), (0.3595, 0.868, -0.375), (0.2722, 0.6572, -1.0), (0.5219, 0.7812, -0.375), (0.3952, 0.5915, -1.0), (0.6643, 0.6644, -0.375), (0.503, 0.503, -1.0), (0.7811, 0.522, -0.375), (0.5915, 0.3952, -1.0), (0.8679, 0.3596, -0.375), (0.6572, 0.2722, -1.0), (0.9214, 0.1833, -0.375), (0.6977, 0.1388, -1.0), (0.9394, -1.711e-08, -0.375), (0.7114, -2.22e-08, -1.0), (0.9214, -0.1833, -0.375), (0.6977, -0.1388, -1.0), (0.8679, -0.3596, -0.375), (0.6572, -0.2722, -1.0), (0.7811, -0.522, -0.375), (0.5915, -0.3952, -1.0), (0.6643, -0.6644, -0.375), (0.503, -0.503, -1.0), (0.5219, -0.7812, -0.375), (0.3952, -0.5915, -1.0), (0.3595, -0.868, -0.375), (0.2722, -0.6572, -1.0), (0.1833, -0.9214, -0.375), (0.1388, -0.6977, -1.0), (-1.587e-08, -0.9394, -0.375), (-5.448e-08, -0.7114, -1.0), (-0.1833, -0.9214, -0.375), (-0.1388, -0.6977, -1.0), (-0.3595, -0.868, -0.375), (-0.2722, -0.6572, -1.0), (-0.5219, -0.7812, -0.375), (-0.3952, -0.5915, -1.0), (-0.6643, -0.6644, -0.375), (-0.503, -0.503, -1.0), (-0.7811, -0.522, -0.375), (-0.5915, -0.3952, -1.0), (-0.8679, -0.3596, -0.375), (-0.6572, -0.2722, -1.0), (-0.9214, -0.1833, -0.375), (-0.6977, -0.1388, -1.0), (-0.9394, 7.132e-09, -0.375), (-0.7114, 1.319e-08, -1.0), (-0.9214, 0.1833, -0.375), (-0.6977, 0.1388, -1.0), (-0.8679, 0.3596, -0.375), (-0.6572, 0.2722, -1.0), (-0.7811, 0.522, -0.375), (-0.5915, 0.3952, -1.0), (-0.6643, 0.6644, -0.375), (-0.503, 0.503, -1.0), (-0.5219, 0.7812, -0.375), (-0.3952, 0.5915, -1.0), (-0.3595, 0.868, -0.375), (-0.2722, 0.6572, -1.0), (-0.1833, 0.9214, -0.375), (-0.1388, 0.6977, -1.0), (-8.443e-09, 0.8301, -0.7004), (0.1619, 0.8142, -0.7004), (0.3177, 0.7669, -0.7004), (0.4612, 0.6902, -0.7004), (0.587, 0.587, -0.7004), (0.6902, 0.4612, -0.7004), (0.7669, 0.3177, -0.7004), (0.8141, 0.162, -0.7004), (0.8301, -5.262e-09, -0.7004), (0.8141, -0.162, -0.7004), (0.7669, -0.3177, -0.7004), (0.6902, -0.4612, -0.7004), (0.587, -0.587, -0.7004), (0.4612, -0.6902, -0.7004), (0.3177, -0.7669, -0.7004), (0.1619, -0.8142, -0.7004), (-2.16e-08, -0.8301, -0.7004), (-0.1619, -0.8142, -0.7004), (-0.3177, -0.7669, -0.7004), (-0.4612, -0.6902, -0.7004), (-0.587, -0.587, -0.7004), (-0.6902, -0.4612, -0.7004), (-0.7669, -0.3177, -0.7004), (-0.8141, -0.162, -0.7004), (-0.8301, 2.119e-08, -0.7004), (-0.8141, 0.162, -0.7004), (-0.7669, 0.3177, -0.7004), (-0.6902, 0.4612, -0.7004), (-0.587, 0.587, -0.7004), (-0.4612, 0.6902, -0.7004), (-0.3177, 0.7669, -0.7004), (-0.1619, 0.8142, -0.7004), (0.1619, 0.8138, 0.7059), (-2.533e-08, 0.8298, 0.7059), (0.3175, 0.7666, 0.7059), (0.461, 0.69, 0.7059), (0.5868, 0.5868, 0.7059), (0.6899, 0.461, 0.7059), (0.7666, 0.3176, 0.7059), (0.8138, 0.1619, 0.7059), (0.8298, -1.732e-08, 0.7059), (0.8138, -0.1619, 0.7059), (0.7666, -0.3176, 0.7059), (0.6899, -0.461, 0.7059), (0.5868, -0.5868, 0.7059), (0.461, -0.69, 0.7059), (0.3175, -0.7666, 0.7059), (0.1619, -0.8138, 0.7059), (-2.159e-08, -0.8298, 0.7059), (-0.1619, -0.8138, 0.7059), (-0.3175, -0.7666, 0.7059), (-0.461, -0.69, 0.7059), (-0.5868, -0.5868, 0.7059), (-0.6899, -0.461, 0.7059), (-0.7666, -0.3176, 0.7059), (-0.8138, -0.1619, 0.7059), (-0.8298, 5.971e-09, 0.7059), (-0.8138, 0.1619, 0.7059), (-0.7666, 0.3176, 0.7059), (-0.6899, 0.461, 0.7059), (-0.5868, 0.5868, 0.7059), (-0.461, 0.69, 0.7059), (-0.3175, 0.7666, 0.7059), (-0.1619, 0.8138, 0.7059)], [], [(30, 33, 35, 29), (27, 39, 41, 26), (26, 41, 43, 25), (25, 43, 45, 24), (24, 45, 47, 23), (23, 47, 49, 22), (22, 49, 51, 21), (21, 51, 53, 20), (20, 53, 55, 19), (19, 55, 57, 18), (18, 57, 59, 17), (17, 59, 61, 16), (16, 61, 63, 15), (15, 63, 65, 14), (14, 65, 67, 13), (13, 67, 69, 12), (12, 69, 71, 11), (11, 71, 73, 10), (10, 73, 75, 9), (9, 75, 77, 8), (8, 77, 79, 7), (7, 79, 81, 6), (6, 81, 83, 5), (5, 83, 85, 4), (4, 85, 87, 3), (3, 87, 89, 2), (2, 89, 91, 1), (1, 91, 93, 0), (0, 93, 95, 31), (158, 31, 30, 97), (29, 35, 37, 28), (28, 37, 39, 27), (31, 95, 33, 30), (192, 193, 32, 34), (194, 192, 34, 36), (195, 194, 36, 38), (196, 195, 38, 40), (197, 196, 40, 42), (198, 197, 42, 44), (199, 198, 44, 46), (200, 199, 46, 48), (201, 200, 48, 50), (202, 201, 50, 52), (203, 202, 52, 54), (204, 203, 54, 56), (205, 204, 56, 58), (206, 205, 58, 60), (207, 206, 60, 62), (208, 207, 62, 64), (209, 208, 64, 66), (210, 209, 66, 68), (211, 210, 68, 70), (212, 211, 70, 72), (213, 212, 72, 74), (214, 213, 74, 76), (215, 214, 76, 78), (216, 215, 78, 80), (217, 216, 80, 82), (218, 217, 82, 84), (219, 218, 84, 86), (220, 219, 86, 88), (221, 220, 88, 90), (222, 221, 90, 92), (223, 222, 92, 94), (193, 223, 94, 32), (34, 32, 94, 92, 90, 88, 86, 84, 82, 80, 78, 76, 74, 72, 70, 68, 66, 64, 62, 60, 58, 56, 54, 52, 50, 48, 46, 44, 42, 40, 38, 36), (160, 161, 99, 96), (161, 162, 101, 99), (162, 163, 103, 101), (163, 164, 105, 103), (164, 165, 107, 105), (165, 166, 109, 107), (166, 167, 111, 109), (167, 168, 113, 111), (168, 169, 115, 113), (169, 170, 117, 115), (170, 171, 119, 117), (171, 172, 121, 119), (172, 173, 123, 121), (173, 174, 125, 123), (174, 175, 127, 125), (175, 176, 129, 127), (176, 177, 131, 129), (177, 178, 133, 131), (178, 179, 135, 133), (179, 180, 137, 135), (180, 181, 139, 137), (181, 182, 141, 139), (182, 183, 143, 141), (183, 184, 145, 143), (184, 185, 147, 145), (185, 186, 149, 147), (186, 187, 151, 149), (187, 188, 153, 151), (188, 189, 155, 153), (189, 190, 157, 155), (190, 191, 159, 157), (191, 160, 96, 159), (96, 99, 101, 103, 105, 107, 109, 111, 113, 115, 117, 119, 121, 123, 125, 127, 129, 131, 133, 135, 137, 139, 141, 143, 145, 147, 149, 151, 153, 155, 157, 159), (100, 28, 27, 102), (98, 29, 28, 100), (156, 0, 31, 158), (154, 1, 0, 156), (152, 2, 1, 154), (150, 3, 2, 152), (148, 4, 3, 150), (146, 5, 4, 148), (144, 6, 5, 146), (142, 7, 6, 144), (140, 8, 7, 142), (138, 9, 8, 140), (136, 10, 9, 138), (134, 11, 10, 136), (132, 12, 11, 134), (130, 13, 12, 132), (128, 14, 13, 130), (126, 15, 14, 128), (124, 16, 15, 126), (122, 17, 16, 124), (120, 18, 17, 122), (118, 19, 18, 120), (116, 20, 19, 118), (114, 21, 20, 116), (112, 22, 21, 114), (110, 23, 22, 112), (108, 24, 23, 110), (106, 25, 24, 108), (104, 26, 25, 106), (102, 27, 26, 104), (97, 30, 29, 98), (158, 97, 160, 191), (156, 158, 191, 190), (154, 156, 190, 189), (152, 154, 189, 188), (150, 152, 188, 187), (148, 150, 187, 186), (146, 148, 186, 185), (144, 146, 185, 184), (142, 144, 184, 183), (140, 142, 183, 182), (138, 140, 182, 181), (136, 138, 181, 180), (134, 136, 180, 179), (132, 134, 179, 178), (130, 132, 178, 177), (128, 130, 177, 176), (126, 128, 176, 175), (124, 126, 175, 174), (122, 124, 174, 173), (120, 122, 173, 172), (118, 120, 172, 171), (116, 118, 171, 170), (114, 116, 170, 169), (112, 114, 169, 168), (110, 112, 168, 167), (108, 110, 167, 166), (106, 108, 166, 165), (104, 106, 165, 164), (102, 104, 164, 163), (100, 102, 163, 162), (98, 100, 162, 161), (97, 98, 161, 160), (33, 95, 223, 193), (95, 93, 222, 223), (93, 91, 221, 222), (91, 89, 220, 221), (89, 87, 219, 220), (87, 85, 218, 219), (85, 83, 217, 218), (83, 81, 216, 217), (81, 79, 215, 216), (79, 77, 214, 215), (77, 75, 213, 214), (75, 73, 212, 213), (73, 71, 211, 212), (71, 69, 210, 211), (69, 67, 209, 210), (67, 65, 208, 209), (65, 63, 207, 208), (63, 61, 206, 207), (61, 59, 205, 206), (59, 57, 204, 205), (57, 55, 203, 204), (55, 53, 202, 203), (53, 51, 201, 202), (51, 49, 200, 201), (49, 47, 199, 200), (47, 45, 198, 199), (45, 43, 197, 198), (43, 41, 196, 197), (41, 39, 195, 196), (39, 37, 194, 195), (37, 35, 192, 194), (35, 33, 193, 192)])
_uv = me_cylinder.uv_layers.new(name='UVMap')
_uv.uv.foreach_set('vector', [1.0, 0.75, 1.0, 0.9375, 0.9688, 0.9375, 0.9688, 0.75, 0.9062, 0.75, 0.9062, 0.9375, 0.875, 0.9375, 0.875, 0.75, 0.875, 0.75, 0.875, 0.9375, 0.8438, 0.9375, 0.8438, 0.75, 0.8438, 0.75, 0.8438, 0.9375, 0.8125, 0.9375, 0.8125, 0.75, 0.8125, 0.75, 0.8125, 0.9375, 0.7812, 0.9375, 0.7812, 0.75, 0.7812, 0.75, 0.7812, 0.9375, 0.75, 0.9375, 0.75, 0.75, 0.75, 0.75, 0.75, 0.9375, 0.7188, 0.9375, 0.7188, 0.75, 0.7188, 0.75, 0.7188, 0.9375, 0.6875, 0.9375, 0.6875, 0.75, 0.6875, 0.75, 0.6875, 0.9375, 0.6562, 0.9375, 0.6562, 0.75, 0.6562, 0.75, 0.6562, 0.9375, 0.625, 0.9375, 0.625, 0.75, 0.625, 0.75, 0.625, 0.9375, 0.5938, 0.9375, 0.5938, 0.75, 0.5938, 0.75, 0.5938, 0.9375, 0.5625, 0.9375, 0.5625, 0.75, 0.5625, 0.75, 0.5625, 0.9375, 0.5312, 0.9375, 0.5312, 0.75, 0.5312, 0.75, 0.5312, 0.9375, 0.5, 0.9375, 0.5, 0.75, 0.5, 0.75, 0.5, 0.9375, 0.4688, 0.9375, 0.4688, 0.75, 0.4688, 0.75, 0.4688, 0.9375, 0.4375, 0.9375, 0.4375, 0.75, 0.4375, 0.75, 0.4375, 0.9375, 0.4062, 0.9375, 0.4062, 0.75, 0.4062, 0.75, 0.4062, 0.9375, 0.375, 0.9375, 0.375, 0.75, 0.375, 0.75, 0.375, 0.9375, 0.3438, 0.9375, 0.3438, 0.75, 0.3438, 0.75, 0.3438, 0.9375, 0.3125, 0.9375, 0.3125, 0.75, 0.3125, 0.75, 0.3125, 0.9375, 0.2812, 0.9375, 0.2812, 0.75, 0.2812, 0.75, 0.2812, 0.9375, 0.25, 0.9375, 0.25, 0.75, 0.25, 0.75, 0.25, 0.9375, 0.2188, 0.9375, 0.2188, 0.75, 0.2188, 0.75, 0.2188, 0.9375, 0.1875, 0.9375, 0.1875, 0.75, 0.1875, 0.75, 0.1875, 0.9375, 0.1562, 0.9375, 0.1562, 0.75, 0.1562, 0.75, 0.1562, 0.9375, 0.125, 0.9375, 0.125, 0.75, 0.125, 0.75, 0.125, 0.9375, 0.09375, 0.9375, 0.09375, 0.75, 0.09375, 0.75, 0.09375, 0.9375, 0.0625, 0.9375, 0.0625, 0.75, 0.0625, 0.75, 0.0625, 0.9375, 0.03125, 0.9375, 0.03125, 0.75, 0.03125, 0.5625, 0.03125, 0.75, 0.0, 0.75, 0.0, 0.5625, 0.9688, 0.75, 0.9688, 0.9375, 0.9375, 0.9375, 0.9375, 0.75, 0.9375, 0.75, 0.9375, 0.9375, 0.9062, 0.9375, 0.9062, 0.75, 0.03125, 0.75, 0.03125, 0.9375, 0.0, 0.9375, 0.0, 0.75, 0.9707, 0.9688, 0.998, 0.9688, 0.9961, 1.0, 0.9727, 1.0, 0.9395, 0.9688, 0.9668, 0.9688, 0.9648, 1.0, 0.9414, 1.0, 0.9082, 0.9688, 0.9355, 0.9688, 0.9336, 1.0, 0.9102, 1.0, 0.877, 0.9688, 0.9043, 0.9688, 0.9023, 1.0, 0.8789, 1.0, 0.8457, 0.9688, 0.873, 0.9688, 0.8711, 1.0, 0.8477, 1.0, 0.8145, 0.9688, 0.8418, 0.9688, 0.8398, 1.0, 0.8164, 1.0, 0.7832, 0.9688, 0.8105, 0.9688, 0.8086, 1.0, 0.7852, 1.0, 0.752, 0.9688, 0.7793, 0.9688, 0.7773, 1.0, 0.7539, 1.0, 0.7207, 0.9688, 0.748, 0.9688, 0.7461, 1.0, 0.7227, 1.0, 0.6895, 0.9688, 0.7168, 0.9688, 0.7148, 1.0, 0.6914, 1.0, 0.6582, 0.9688, 0.6855, 0.9688, 0.6836, 1.0, 0.6602, 1.0, 0.627, 0.9688, 0.6543, 0.9688, 0.6523, 1.0, 0.6289, 1.0, 0.5957, 0.9688, 0.623, 0.9688, 0.6211, 1.0, 0.5977, 1.0, 0.5645, 0.9688, 0.5918, 0.9688, 0.5898, 1.0, 0.5664, 1.0, 0.5332, 0.9688, 0.5605, 0.9688, 0.5586, 1.0, 0.5352, 1.0, 0.502, 0.9688, 0.5293, 0.9688, 0.5273, 1.0, 0.5039, 1.0, 0.4707, 0.9688, 0.498, 0.9688, 0.4961, 1.0, 0.4727, 1.0, 0.4395, 0.9688, 0.4668, 0.9688, 0.4648, 1.0, 0.4414, 1.0, 0.4082, 0.9688, 0.4355, 0.9688, 0.4336, 1.0, 0.4102, 1.0, 0.377, 0.9688, 0.4043, 0.9688, 0.4023, 1.0, 0.3789, 1.0, 0.3457, 0.9688, 0.373, 0.9688, 0.3711, 1.0, 0.3477, 1.0, 0.3145, 0.9688, 0.3418, 0.9688, 0.3398, 1.0, 0.3164, 1.0, 0.2832, 0.9688, 0.3105, 0.9688, 0.3086, 1.0, 0.2852, 1.0, 0.252, 0.9688, 0.2793, 0.9688, 0.2773, 1.0, 0.2539, 1.0, 0.2207, 0.9688, 0.248, 0.9688, 0.2461, 1.0, 0.2227, 1.0, 0.1895, 0.9688, 0.2168, 0.9688, 0.2148, 1.0, 0.1914, 1.0, 0.1582, 0.9688, 0.1855, 0.9688, 0.1836, 1.0, 0.1602, 1.0, 0.127, 0.9688, 0.1543, 0.9688, 0.1523, 1.0, 0.1289, 1.0, 0.09571, 0.9688, 0.123, 0.9688, 0.1211, 1.0, 0.09767, 1.0, 0.06446, 0.9688, 0.09179, 0.9688, 0.08983, 1.0, 0.06642, 1.0, 0.03321, 0.9688, 0.06054, 0.9688, 0.05858, 1.0, 0.03517, 1.0, 0.001962, 0.9688, 0.02929, 0.9688, 0.02733, 1.0, 0.003925, 1.0, 0.2851, 0.4263, 0.25, 0.4297, 0.2149, 0.4263, 0.1812, 0.416, 0.1502, 0.3994, 0.1229, 0.3771, 0.1006, 0.3498, 0.08396, 0.3188, 0.07374, 0.2851, 0.07028, 0.25, 0.07374, 0.2149, 0.08396, 0.1812, 0.1006, 0.1502, 0.1229, 0.1229, 0.1502, 0.1006, 0.1812, 0.08396, 0.2149, 0.07374, 0.25, 0.07028, 0.2851, 0.07374, 0.3188, 0.08396, 0.3498, 0.1006, 0.3771, 0.1229, 0.3994, 0.1502, 0.416, 0.1812, 0.4263, 0.2149, 0.4297, 0.25, 0.4263, 0.2851, 0.416, 0.3188, 0.3994, 0.3498, 0.3771, 0.3771, 0.3498, 0.3994, 0.3188, 0.416, 0.998, 0.5312, 0.9707, 0.5312, 0.9727, 0.5, 0.9961, 0.5, 0.9668, 0.5312, 0.9395, 0.5312, 0.9414, 0.5, 0.9648, 0.5, 0.9355, 0.5312, 0.9082, 0.5312, 0.9102, 0.5, 0.9336, 0.5, 0.9043, 0.5312, 0.877, 0.5312, 0.8789, 0.5, 0.9023, 0.5, 0.873, 0.5312, 0.8457, 0.5312, 0.8477, 0.5, 0.8711, 0.5, 0.8418, 0.5312, 0.8145, 0.5312, 0.8164, 0.5, 0.8398, 0.5, 0.8105, 0.5312, 0.7832, 0.5312, 0.7852, 0.5, 0.8086, 0.5, 0.7793, 0.5312, 0.752, 0.5312, 0.7539, 0.5, 0.7773, 0.5, 0.748, 0.5312, 0.7207, 0.5312, 0.7227, 0.5, 0.7461, 0.5, 0.7168, 0.5312, 0.6895, 0.5312, 0.6914, 0.5, 0.7148, 0.5, 0.6855, 0.5312, 0.6582, 0.5312, 0.6602, 0.5, 0.6836, 0.5, 0.6543, 0.5312, 0.627, 0.5312, 0.6289, 0.5, 0.6523, 0.5, 0.623, 0.5312, 0.5957, 0.5312, 0.5977, 0.5, 0.6211, 0.5, 0.5918, 0.5312, 0.5645, 0.5312, 0.5664, 0.5, 0.5898, 0.5, 0.5605, 0.5312, 0.5332, 0.5312, 0.5352, 0.5, 0.5586, 0.5, 0.5293, 0.5312, 0.502, 0.5312, 0.5039, 0.5, 0.5273, 0.5, 0.498, 0.5312, 0.4707, 0.5312, 0.4727, 0.5, 0.4961, 0.5, 0.4668, 0.5312, 0.4395, 0.5312, 0.4414, 0.5, 0.4648, 0.5, 0.4355, 0.5312, 0.4082, 0.5312, 0.4102, 0.5, 0.4336, 0.5, 0.4043, 0.5312, 0.377, 0.5312, 0.3789, 0.5, 0.4023, 0.5, 0.373, 0.5312, 0.3457, 0.5312, 0.3477, 0.5, 0.3711, 0.5, 0.3418, 0.5312, 0.3145, 0.5312, 0.3164, 0.5, 0.3398, 0.5, 0.3105, 0.5312, 0.2832, 0.5312, 0.2852, 0.5, 0.3086, 0.5, 0.2793, 0.5312, 0.252, 0.5312, 0.2539, 0.5, 0.2773, 0.5, 0.248, 0.5312, 0.2207, 0.5312, 0.2227, 0.5, 0.2461, 0.5, 0.2168, 0.5312, 0.1895, 0.5312, 0.1914, 0.5, 0.2148, 0.5, 0.1855, 0.5312, 0.1582, 0.5312, 0.1602, 0.5, 0.1836, 0.5, 0.1543, 0.5312, 0.127, 0.5312, 0.1289, 0.5, 0.1523, 0.5, 0.123, 0.5312, 0.09571, 0.5312, 0.09768, 0.5, 0.1211, 0.5, 0.09179, 0.5312, 0.06446, 0.5312, 0.06643, 0.5, 0.08982, 0.5, 0.06054, 0.5312, 0.03321, 0.5312, 0.03518, 0.5, 0.05857, 0.5, 0.02929, 0.5312, 0.001963, 0.5312, 0.003925, 0.5, 0.02732, 0.5, 0.75, 0.4297, 0.7851, 0.4263, 0.8188, 0.416, 0.8498, 0.3994, 0.8771, 0.3771, 0.8994, 0.3498, 0.916, 0.3188, 0.9263, 0.2851, 0.9297, 0.25, 0.9263, 0.2149, 0.916, 0.1812, 0.8994, 0.1502, 0.8771, 0.1229, 0.8498, 0.1006, 0.8188, 0.08397, 0.7851, 0.07374, 0.75, 0.07029, 0.7149, 0.07374, 0.6812, 0.08397, 0.6502, 0.1006, 0.6229, 0.1229, 0.6006, 0.1502, 0.584, 0.1812, 0.5737, 0.2149, 0.5703, 0.25, 0.5737, 0.2851, 0.584, 0.3188, 0.6006, 0.3498, 0.6229, 0.3771, 0.6502, 0.3994, 0.6812, 0.416, 0.7149, 0.4263, 0.9375, 0.5625, 0.9375, 0.75, 0.9062, 0.75, 0.9062, 0.5625, 0.9688, 0.5625, 0.9688, 0.75, 0.9375, 0.75, 0.9375, 0.5625, 0.0625, 0.5625, 0.0625, 0.75, 0.03125, 0.75, 0.03125, 0.5625, 0.09375, 0.5625, 0.09375, 0.75, 0.0625, 0.75, 0.0625, 0.5625, 0.125, 0.5625, 0.125, 0.75, 0.09375, 0.75, 0.09375, 0.5625, 0.1562, 0.5625, 0.1562, 0.75, 0.125, 0.75, 0.125, 0.5625, 0.1875, 0.5625, 0.1875, 0.75, 0.1562, 0.75, 0.1562, 0.5625, 0.2188, 0.5625, 0.2188, 0.75, 0.1875, 0.75, 0.1875, 0.5625, 0.25, 0.5625, 0.25, 0.75, 0.2188, 0.75, 0.2188, 0.5625, 0.2812, 0.5625, 0.2812, 0.75, 0.25, 0.75, 0.25, 0.5625, 0.3125, 0.5625, 0.3125, 0.75, 0.2812, 0.75, 0.2812, 0.5625, 0.3438, 0.5625, 0.3438, 0.75, 0.3125, 0.75, 0.3125, 0.5625, 0.375, 0.5625, 0.375, 0.75, 0.3438, 0.75, 0.3438, 0.5625, 0.4062, 0.5625, 0.4062, 0.75, 0.375, 0.75, 0.375, 0.5625, 0.4375, 0.5625, 0.4375, 0.75, 0.4062, 0.75, 0.4062, 0.5625, 0.4688, 0.5625, 0.4688, 0.75, 0.4375, 0.75, 0.4375, 0.5625, 0.5, 0.5625, 0.5, 0.75, 0.4688, 0.75, 0.4688, 0.5625, 0.5312, 0.5625, 0.5312, 0.75, 0.5, 0.75, 0.5, 0.5625, 0.5625, 0.5625, 0.5625, 0.75, 0.5312, 0.75, 0.5312, 0.5625, 0.5938, 0.5625, 0.5938, 0.75, 0.5625, 0.75, 0.5625, 0.5625, 0.625, 0.5625, 0.625, 0.75, 0.5938, 0.75, 0.5938, 0.5625, 0.6562, 0.5625, 0.6562, 0.75, 0.625, 0.75, 0.625, 0.5625, 0.6875, 0.5625, 0.6875, 0.75, 0.6562, 0.75, 0.6562, 0.5625, 0.7188, 0.5625, 0.7188, 0.75, 0.6875, 0.75, 0.6875, 0.5625, 0.75, 0.5625, 0.75, 0.75, 0.7188, 0.75, 0.7188, 0.5625, 0.7812, 0.5625, 0.7812, 0.75, 0.75, 0.75, 0.75, 0.5625, 0.8125, 0.5625, 0.8125, 0.75, 0.7812, 0.75, 0.7812, 0.5625, 0.8438, 0.5625, 0.8438, 0.75, 0.8125, 0.75, 0.8125, 0.5625, 0.875, 0.5625, 0.875, 0.75, 0.8438, 0.75, 0.8438, 0.5625, 0.9062, 0.5625, 0.9062, 0.75, 0.875, 0.75, 0.875, 0.5625, 1.0, 0.5625, 1.0, 0.75, 0.9688, 0.75, 0.9688, 0.5625, 0.03125, 0.5625, 0.0, 0.5625, 0.001963, 0.5312, 0.02929, 0.5312, 0.0625, 0.5625, 0.03125, 0.5625, 0.03321, 0.5312, 0.06054, 0.5312, 0.09375, 0.5625, 0.0625, 0.5625, 0.06446, 0.5312, 0.09179, 0.5312, 0.125, 0.5625, 0.09375, 0.5625, 0.09571, 0.5312, 0.123, 0.5312, 0.1562, 0.5625, 0.125, 0.5625, 0.127, 0.5312, 0.1543, 0.5312, 0.1875, 0.5625, 0.1562, 0.5625, 0.1582, 0.5312, 0.1855, 0.5312, 0.2188, 0.5625, 0.1875, 0.5625, 0.1895, 0.5312, 0.2168, 0.5312, 0.25, 0.5625, 0.2188, 0.5625, 0.2207, 0.5312, 0.248, 0.5312, 0.2812, 0.5625, 0.25, 0.5625, 0.252, 0.5312, 0.2793, 0.5312, 0.3125, 0.5625, 0.2812, 0.5625, 0.2832, 0.5312, 0.3105, 0.5312, 0.3438, 0.5625, 0.3125, 0.5625, 0.3145, 0.5312, 0.3418, 0.5312, 0.375, 0.5625, 0.3438, 0.5625, 0.3457, 0.5312, 0.373, 0.5312, 0.4062, 0.5625, 0.375, 0.5625, 0.377, 0.5312, 0.4043, 0.5312, 0.4375, 0.5625, 0.4062, 0.5625, 0.4082, 0.5312, 0.4355, 0.5312, 0.4688, 0.5625, 0.4375, 0.5625, 0.4395, 0.5312, 0.4668, 0.5312, 0.5, 0.5625, 0.4688, 0.5625, 0.4707, 0.5312, 0.498, 0.5312, 0.5312, 0.5625, 0.5, 0.5625, 0.502, 0.5312, 0.5293, 0.5312, 0.5625, 0.5625, 0.5312, 0.5625, 0.5332, 0.5312, 0.5605, 0.5312, 0.5938, 0.5625, 0.5625, 0.5625, 0.5645, 0.5312, 0.5918, 0.5312, 0.625, 0.5625, 0.5938, 0.5625, 0.5957, 0.5312, 0.623, 0.5312, 0.6562, 0.5625, 0.625, 0.5625, 0.627, 0.5312, 0.6543, 0.5312, 0.6875, 0.5625, 0.6562, 0.5625, 0.6582, 0.5312, 0.6855, 0.5312, 0.7188, 0.5625, 0.6875, 0.5625, 0.6895, 0.5312, 0.7168, 0.5312, 0.75, 0.5625, 0.7188, 0.5625, 0.7207, 0.5312, 0.748, 0.5312, 0.7812, 0.5625, 0.75, 0.5625, 0.752, 0.5312, 0.7793, 0.5312, 0.8125, 0.5625, 0.7812, 0.5625, 0.7832, 0.5312, 0.8105, 0.5312, 0.8438, 0.5625, 0.8125, 0.5625, 0.8145, 0.5312, 0.8418, 0.5312, 0.875, 0.5625, 0.8438, 0.5625, 0.8457, 0.5312, 0.873, 0.5312, 0.9062, 0.5625, 0.875, 0.5625, 0.877, 0.5312, 0.9043, 0.5312, 0.9375, 0.5625, 0.9062, 0.5625, 0.9082, 0.5312, 0.9355, 0.5312, 0.9688, 0.5625, 0.9375, 0.5625, 0.9395, 0.5312, 0.9668, 0.5312, 1.0, 0.5625, 0.9688, 0.5625, 0.9707, 0.5312, 0.998, 0.5312, 0.0, 0.9375, 0.03125, 0.9375, 0.02929, 0.9688, 0.001962, 0.9688, 0.03125, 0.9375, 0.0625, 0.9375, 0.06054, 0.9688, 0.03321, 0.9688, 0.0625, 0.9375, 0.09375, 0.9375, 0.09179, 0.9688, 0.06446, 0.9688, 0.09375, 0.9375, 0.125, 0.9375, 0.123, 0.9688, 0.09571, 0.9688, 0.125, 0.9375, 0.1562, 0.9375, 0.1543, 0.9688, 0.127, 0.9688, 0.1562, 0.9375, 0.1875, 0.9375, 0.1855, 0.9688, 0.1582, 0.9688, 0.1875, 0.9375, 0.2188, 0.9375, 0.2168, 0.9688, 0.1895, 0.9688, 0.2188, 0.9375, 0.25, 0.9375, 0.248, 0.9688, 0.2207, 0.9688, 0.25, 0.9375, 0.2812, 0.9375, 0.2793, 0.9688, 0.252, 0.9688, 0.2812, 0.9375, 0.3125, 0.9375, 0.3105, 0.9688, 0.2832, 0.9688, 0.3125, 0.9375, 0.3438, 0.9375, 0.3418, 0.9688, 0.3145, 0.9688, 0.3438, 0.9375, 0.375, 0.9375, 0.373, 0.9688, 0.3457, 0.9688, 0.375, 0.9375, 0.4062, 0.9375, 0.4043, 0.9688, 0.377, 0.9688, 0.4062, 0.9375, 0.4375, 0.9375, 0.4355, 0.9688, 0.4082, 0.9688, 0.4375, 0.9375, 0.4688, 0.9375, 0.4668, 0.9688, 0.4395, 0.9688, 0.4688, 0.9375, 0.5, 0.9375, 0.498, 0.9688, 0.4707, 0.9688, 0.5, 0.9375, 0.5312, 0.9375, 0.5293, 0.9688, 0.502, 0.9688, 0.5312, 0.9375, 0.5625, 0.9375, 0.5605, 0.9688, 0.5332, 0.9688, 0.5625, 0.9375, 0.5938, 0.9375, 0.5918, 0.9688, 0.5645, 0.9688, 0.5938, 0.9375, 0.625, 0.9375, 0.623, 0.9688, 0.5957, 0.9688, 0.625, 0.9375, 0.6562, 0.9375, 0.6543, 0.9688, 0.627, 0.9688, 0.6562, 0.9375, 0.6875, 0.9375, 0.6855, 0.9688, 0.6582, 0.9688, 0.6875, 0.9375, 0.7188, 0.9375, 0.7168, 0.9688, 0.6895, 0.9688, 0.7188, 0.9375, 0.75, 0.9375, 0.748, 0.9688, 0.7207, 0.9688, 0.75, 0.9375, 0.7812, 0.9375, 0.7793, 0.9688, 0.752, 0.9688, 0.7812, 0.9375, 0.8125, 0.9375, 0.8105, 0.9688, 0.7832, 0.9688, 0.8125, 0.9375, 0.8438, 0.9375, 0.8418, 0.9688, 0.8145, 0.9688, 0.8438, 0.9375, 0.875, 0.9375, 0.873, 0.9688, 0.8457, 0.9688, 0.875, 0.9375, 0.9062, 0.9375, 0.9043, 0.9688, 0.877, 0.9688, 0.9062, 0.9375, 0.9375, 0.9375, 0.9355, 0.9688, 0.9082, 0.9688, 0.9375, 0.9375, 0.9688, 0.9375, 0.9668, 0.9688, 0.9395, 0.9688, 0.9688, 0.9375, 1.0, 0.9375, 0.998, 0.9688, 0.9707, 0.9688])
me_cylinder.use_remesh_fix_poles = True
me_cylinder.use_remesh_preserve_attributes = False
me_cylinder.update()

# ---- objects
ob_camera = bpy.data.objects.new('Camera', cam_camera)
ob_light = bpy.data.objects.new('Light', light_light)
ob_cylinder_001 = bpy.data.objects.new('Cylinder.001', me_cylinder_001)
ob_empty = bpy.data.objects.new('Empty', None)
ob_empty_001 = bpy.data.objects.new('Empty.001', None)
ob_cylinder = bpy.data.objects.new('Cylinder', me_cylinder)

# ---- transforms, parenting, visibility, modifiers, constraints
ob_camera.location = (7.359, -6.926, 4.958)
ob_camera.rotation_euler = (1.109, 0.0, 0.8149)
ob_camera.lock_rotations_4d = False
ob_camera.empty_display_type = 'ARROWS'
ob_camera.color = (0.0, 0.0, 0.0, 0.0)
ob_camera.display_type = 'WIRE'
ob_camera.lineart.crease_threshold = 0.0
ob_light.location = (4.076, 1.005, 5.904)
ob_light.rotation_euler = (0.6503, 0.05522, 1.866)
ob_light.lock_rotations_4d = False
ob_light.empty_display_type = 'ARROWS'
ob_light.color = (0.0, 0.0, 0.0, 0.0)
ob_light.lineart.crease_threshold = 0.0
ob_cylinder_001.location = (0.0, 0.0, 0.047)
ob_cylinder_001.rotation_euler = (1.571, 0.0, 0.0)
_m = ob_cylinder_001.modifiers.new('Auto Smooth', 'NODES')
_m.node_group = ng_auto_smooth
_gi = [s.identifier for s in ng_auto_smooth.interface.items_tree if s.item_type == 'SOCKET' and s.in_out == 'INPUT']
_m[_gi[1]] = 0.2618  # Angle
ob_empty.location = (-3.688, -1.01, 0.8478)
ob_empty.rotation_euler = (1.571, -0.0, 1.571)
ob_empty.empty_display_type = 'IMAGE'
ob_empty.empty_display_size = 5.0
ob_empty.use_empty_image_alpha = True
ob_empty.empty_image_side = 'FRONT'
ob_empty.color = (1.0, 1.0, 1.0, 0.7545)
ob_empty.hide_select = True
ob_empty_001.location = (-1.136, -3.498, 0.8458)
ob_empty_001.rotation_euler = (1.571, 0.0, 3.142)
ob_empty_001.empty_display_type = 'IMAGE'
ob_empty_001.empty_display_size = 5.0
ob_empty_001.empty_image_side = 'FRONT'
ob_cylinder.location = (0.02576, 0.0, 0.03865)
ob_cylinder.rotation_euler = (-1.571, -0.0, 0.0)
ob_cylinder.scale = (0.6975, 0.6975, 1.0)
ob_cylinder.hide_select = True

# ---- collection membership
col_sceneitems.objects.link(ob_camera)
col_sceneitems.objects.link(ob_light)
col_sceneitems.objects.link(ob_cylinder_001)
col_refrencephotos.objects.link(ob_empty)
col_refrencephotos.objects.link(ob_empty_001)
col_barrel.objects.link(ob_cylinder)

# ---- scene / render settings (as saved in the file)
scene.camera = ob_camera
scene.frame_start = 1; scene.frame_end = 250; scene.frame_set(2)
scene.render.engine = 'BLENDER_EEVEE_NEXT'
scene.render.use_single_layer = True
scene.cycles.use_denoising = False
scene.cycles.samples = 128
scene.cycles.sampling_pattern = 'TABULATED_SOBOL'
scene.cycles.use_adaptive_sampling = False
scene.cycles.use_light_tree = False
scene.view_settings.view_transform = 'Filmic'
bpy.context.view_layer.update()
